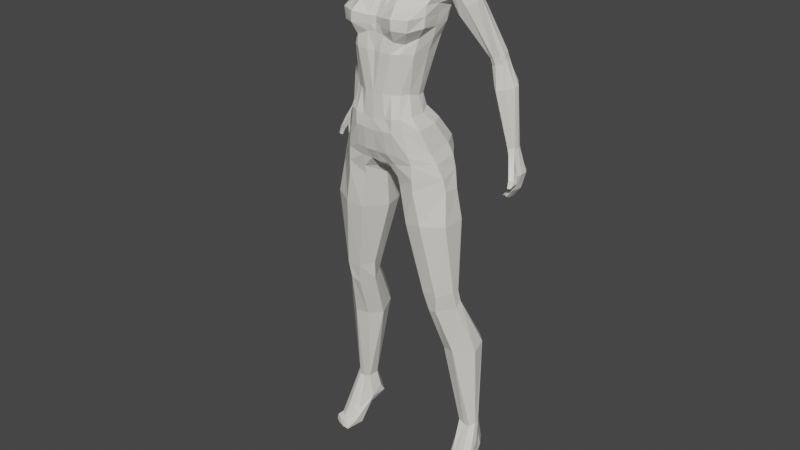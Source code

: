 # Source: tyan_walks.blend  (saved by Blender 2.80.75; exported with 4.5.12 LTS)
import bpy
from mathutils import Matrix  # noqa: F401  (used for matrix-valued properties, if any)

bpy.ops.wm.read_factory_settings(use_empty=True)
scene = bpy.context.scene
scene.name = 'Scene'

# ---- materials (node trees are filled in below, after node groups)
mat_material = bpy.data.materials.new('Material')
mat_material.alpha_threshold = 0.0
mat_material.use_transparent_shadow = False
mat_material.line_color = (0.0, 0.0, 0.0, 1.0)
mat_material_001 = bpy.data.materials.new('Material.001')
mat_material_001.use_transparent_shadow = False

# ---- material node trees
mat_material.use_nodes = True; mat_material.node_tree.nodes.clear()
_N = mat_material.node_tree.nodes; _L = mat_material.node_tree.links
n0 = _N.new('ShaderNodeOutputMaterial'); n0.name = 'Material Output'; n0.location = (300, 300)
n1 = _N.new('ShaderNodeBsdfPrincipled'); n1.name = 'Principled BSDF'; n1.location = (10, 300)
n1.distribution = 'GGX'
n1.subsurface_method = 'BURLEY'
n1.inputs[0].default_value = (0.8, 0.783, 0.7334, 1.0)
n1.inputs[2].default_value = 0.4
n1.inputs[3].default_value = 1.45
n1.inputs[27].default_value = (0.0, 0.0, 0.0, 1.0)
n1.inputs[28].default_value = 1.0
_L.new(n1.outputs[0], n0.inputs[0])
n0.is_active_output = True
mat_material_001.use_nodes = True; mat_material_001.node_tree.nodes.clear()
_N = mat_material_001.node_tree.nodes; _L = mat_material_001.node_tree.links
n0 = _N.new('ShaderNodeOutputMaterial'); n0.name = 'Material Output'; n0.location = (300, 300)
n1 = _N.new('ShaderNodeBsdfPrincipled'); n1.name = 'Principled BSDF'; n1.location = (10, 300)
n1.distribution = 'GGX'
n1.subsurface_method = 'BURLEY'
n1.inputs[0].default_value = (0.8, 0.7518, 0.3319, 1.0)
n1.inputs[2].default_value = 0.2
n1.inputs[3].default_value = 1.45
n1.inputs[27].default_value = (0.0, 0.0, 0.0, 1.0)
n1.inputs[28].default_value = 1.0
_L.new(n1.outputs[0], n0.inputs[0])
n0.is_active_output = True

# ---- world
world_world = bpy.data.worlds.new('World'); scene.world = world_world
world_world.use_nodes = True; world_world.node_tree.nodes.clear()
_N = world_world.node_tree.nodes; _L = world_world.node_tree.links
n0 = _N.new('ShaderNodeOutputWorld'); n0.name = 'World Output'; n0.location = (300, 300)
n1 = _N.new('ShaderNodeBackground'); n1.name = 'Background'; n1.location = (10, 300)
n1.inputs[0].default_value = (0.05088, 0.05088, 0.05088, 1.0)
_L.new(n1.outputs[0], n0.inputs[0])
n0.is_active_output = True
world_world.color = (0.05088, 0.05088, 0.05088)
world_world.use_sun_shadow = False
world_world.sun_shadow_jitter_overblur = 0.0

# ---- meshes
me_cube_021 = bpy.data.meshes.new('Cube.021')
me_cube_021.from_pydata([(0.1809, 0.01649, 2.658), (0.1682, -0.2064, 2.633), (0.003091, 0.06997, 2.628), (0.003091, -0.2298, 2.6), (0.1684, 0.0002733, 2.733), (0.1475, -0.1718, 2.754), (0.003091, 0.05717, 2.753), (0.003091, -0.2241, 2.747), (0.1976, 0.07104, 2.963), (0.1573, -0.1862, 2.99), (0.003091, 0.1502, 2.953), (0.003091, -0.2109, 2.993), (0.2251, 0.1512, 3.208), (0.187, -0.1467, 3.242), (0.003091, 0.2511, 3.219), (0.003091, -0.1743, 3.218), (0.2577, 0.147, 3.454), (0.1339, -0.04038, 3.399), (0.003091, 0.2218, 3.428), (0.003091, -0.06095, 3.392), (0.1284, 0.1318, 3.5), (0.09157, 0.03488, 3.485), (0.003091, 0.1821, 3.501), (0.003091, -0.001313, 3.473), (0.07688, 0.1183, 3.604), (0.07202, 0.01139, 3.582), (0.003091, 0.1605, 3.613), (0.003091, -0.05054, 3.561), (0.1081, 0.1056, 3.653), (0.08826, -0.1046, 3.591), (0.003091, 0.1751, 3.66), (0.003091, -0.1684, 3.545), (0.1469, 0.09088, 3.781), (0.1096, -0.155, 3.714), (0.003091, 0.2113, 3.793), (0.003091, -0.239, 3.695), (0.1447, 0.07974, 3.834), (0.1161, -0.164, 3.78), (0.003091, 0.2073, 3.855), (0.003091, -0.1895, 3.776), (0.1188, 0.06584, 3.975), (0.1061, -0.1497, 3.922), (0.003091, 0.1567, 3.996), (0.003091, -0.1879, 3.922), (0.09123, 0.03735, 4.018), (0.0795, -0.09829, 4.002), (0.003091, 0.08552, 4.037), (0.003091, -0.1319, 4.004), (0.1855, -0.1985, 2.547), (0.221, 0.08136, 2.576), (0.003091, 0.1366, 2.585), (0.003091, -0.2293, 2.534), (0.2166, -0.1869, 2.41), (0.2453, 0.1695, 2.451), (0.003091, 0.2144, 2.446), (0.003091, -0.2026, 2.398), (0.2313, -0.1761, 2.275), (0.2386, 0.1896, 2.285), (0.003091, 0.1485, 2.288), (0.003091, -0.05366, 2.247), (0.003091, 0.2466, 3.332), (0.1554, -0.07929, 3.329), (0.003091, -0.1199, 3.298), (0.2058, -0.1449, 2.637), (0.1712, -0.1207, 2.753), (0.2038, -0.1246, 2.983), (0.2397, -0.07212, 3.248), (0.1936, 0.009611, 3.402), (0.1056, 0.06182, 3.493), (0.08308, 0.03873, 3.592), (0.146, -0.06692, 3.732), (0.1128, -0.03107, 3.607), (0.1489, -0.08833, 3.787), (0.1403, -0.08614, 3.932), (0.09479, -0.07879, 4.009), (0.003091, -0.08069, 4.033), (0.2517, -0.1324, 2.561), (0.3032, -0.08948, 2.419), (0.3647, -0.05795, 2.271), (0.2145, -0.02748, 3.318), (0.2495, 0.006025, 2.569), (0.2882, 0.0817, 2.437), (0.3379, 0.09002, 2.294), (0.2086, -0.04808, 2.633), (0.1797, -0.05355, 2.733), (0.212, -0.01358, 2.974), (0.2413, 0.03891, 3.241), (0.2467, 0.08332, 3.42), (0.1371, 0.09272, 3.487), (0.08822, 0.07699, 3.598), (0.1564, 0.01689, 3.751), (0.1236, 0.03722, 3.639), (0.1557, 0.02042, 3.82), (0.1394, -0.0003573, 3.956), (0.09991, -0.01634, 4.016), (0.003091, -0.01704, 4.04), (0.2579, 0.02775, 3.337), (0.003091, 0.1936, 3.689), (0.1188, 0.1017, 3.685), (0.09639, -0.1396, 3.64), (0.003091, -0.211, 3.641), (0.1265, -0.04788, 3.653), (0.1377, 0.03298, 3.673), (0.003091, 0.1877, 3.043), (0.2038, 0.1105, 3.05), (0.1687, -0.1578, 3.042), (0.003091, -0.2006, 3.093), (0.2143, -0.09829, 3.071), (0.2278, 0.009353, 3.053), (0.07142, 0.06857, 2.625), (0.0768, -0.2211, 2.614), (0.07846, 0.05134, 2.749), (0.06047, -0.2197, 2.759), (0.114, 0.1372, 2.954), (0.04357, -0.2212, 2.991), (0.1675, 0.2481, 3.251), (0.03614, -0.1775, 3.23), (0.2037, 0.2266, 3.397), (0.04378, -0.05753, 3.393), (0.04895, 0.1702, 3.506), (0.03092, 0.003429, 3.474), (0.04048, 0.1547, 3.613), (0.02957, -0.04243, 3.563), (0.0487, 0.1724, 3.662), (0.02685, -0.1646, 3.549), (0.05742, 0.2048, 3.792), (0.0168, -0.234, 3.697), (0.05498, 0.1987, 3.856), (0.01474, -0.1895, 3.775), (0.04359, 0.1457, 3.997), (0.02664, -0.1865, 3.921), (0.0366, 0.07761, 4.036), (0.02804, -0.1317, 4.003), (0.07798, 0.1363, 2.58), (0.07083, -0.2307, 2.541), (0.0851, 0.2306, 2.451), (0.07351, -0.2073, 2.402), (0.05922, 0.2025, 2.275), (0.05499, -0.07865, 2.26), (0.0477, -0.126, 3.306), (0.1991, 0.245, 3.337), (0.02961, -0.07839, 4.026), (0.03202, -0.01739, 4.035), (0.02259, -0.1989, 3.638), (0.05047, 0.1867, 3.689), (0.05226, -0.203, 3.086), (0.1295, 0.1767, 3.037), (0.003091, 0.2191, 3.117), (0.2131, -0.2003, 3.122), (0.257, -0.1084, 3.136), (0.2347, 0.02548, 3.116), (0.2223, 0.1352, 3.121), (0.003091, -0.1959, 3.138), (0.03658, -0.2059, 3.128), (0.1394, 0.2174, 3.115), (0.2751, -0.1574, 1.991), (0.2957, 0.1374, 1.997), (0.404, -0.08008, 1.995), (0.403, 0.07234, 1.995), (0.09218, 0.1061, 1.978), (0.07469, -0.008173, 1.969), (0.3161, 0.2677, 3.181), (0.2959, 0.182, 3.152), (0.3597, 0.2724, 3.239), (0.4006, 0.2074, 3.252), (0.2506, 0.2309, 3.263), (0.3332, 0.2779, 3.213), (0.2963, 0.1424, 3.161), (0.3997, 0.1635, 3.246), (0.3524, 0.1287, 3.216), (0.003091, 0.1952, 3.925), (0.1094, -0.1682, 3.823), (0.003091, -0.2041, 3.812), (0.1346, 0.0893, 3.898), (0.1475, -0.08906, 3.843), (0.151, 0.01413, 3.874), (0.05038, 0.1855, 3.925), (0.02393, -0.2017, 3.812), (0.003091, 0.2089, 3.758), (0.1047, -0.1501, 3.681), (0.1395, -0.06346, 3.694), (0.146, 0.02299, 3.72), (0.1384, 0.09629, 3.745), (0.003091, -0.2138, 3.68), (0.01638, -0.2108, 3.681), (0.05359, 0.2, 3.758), (0.003091, 0.1644, 3.572), (0.07814, 0.02591, 3.527), (0.003091, 0.002718, 3.512), (0.09243, 0.1221, 3.558), (0.09382, 0.05656, 3.534), (0.0974, 0.09042, 3.544), (0.03669, 0.1626, 3.569), (0.03222, -0.0006684, 3.512), (0.05495, -0.04529, 2.206), (0.234, -0.1721, 2.203), (0.261, 0.1331, 2.186), (0.06025, 0.1451, 2.18), (0.3796, -0.05267, 2.205), (0.3764, 0.05545, 2.189), (0.3418, -0.08484, 1.52), (0.3588, 0.07846, 1.543), (0.4192, -0.0125, 1.541), (0.4173, 0.03807, 1.544), (0.2099, 0.0833, 1.541), (0.2025, 0.002154, 1.53), (0.3313, -0.06786, 1.407), (0.3588, 0.09678, 1.475), (0.4229, 0.02, 1.431), (0.4211, 0.05885, 1.462), (0.2409, 0.09021, 1.44), (0.2133, 0.01794, 1.401), (0.391, 0.03086, 1.1), (0.4314, 0.2572, 1.14), (0.4989, 0.1186, 1.1), (0.484, 0.2099, 1.129), (0.2725, 0.234, 1.133), (0.244, 0.1286, 1.089), (0.4609, 0.1366, 0.5118), (0.4559, 0.2333, 0.5497), (0.4882, 0.1644, 0.5342), (0.4873, 0.1936, 0.5402), (0.3743, 0.2093, 0.5278), (0.3798, 0.1406, 0.5257), (0.003091, 0.2315, 3.166), (0.2241, -0.1992, 3.193), (0.2542, -0.09564, 3.196), (0.2356, 0.03647, 3.177), (0.03575, -0.2082, 3.178), (0.1353, 0.2351, 3.17), (0.226, 0.1448, 3.173), (0.003091, -0.1962, 3.177), (0.2486, 0.1875, 2.376), (0.003091, 0.234, 2.363), (0.003091, -0.1746, 2.328), (0.2265, -0.1769, 2.361), (0.3298, -0.07413, 2.365), (0.32, 0.08921, 2.371), (0.06099, -0.172, 2.334), (0.06349, 0.2477, 2.36), (0.1342, 0.04382, 2.642), (0.135, 0.02021, 2.738), (0.1532, 0.1191, 2.957), (0.2141, 0.2054, 3.216), (0.2451, 0.2024, 3.443), (0.1152, 0.1573, 3.505), (0.06191, 0.1407, 3.611), (0.07657, 0.1631, 3.662), (0.09015, 0.1866, 3.79), (0.09291, 0.1815, 3.853), (0.07736, 0.1275, 3.986), (0.06927, 0.06356, 4.028), (0.1266, -0.2262, 2.545), (0.1353, -0.2018, 2.409), (0.1224, -0.1634, 2.262), (0.05786, -0.07877, 4.022), (0.06535, -0.01881, 4.027), (0.08471, 0.1731, 3.688), (0.1632, 0.1634, 3.044), (0.1274, -0.2255, 2.622), (0.1031, -0.1971, 2.753), (0.1154, -0.2157, 2.992), (0.1172, -0.1826, 3.25), (0.08847, -0.05462, 3.399), (0.06533, 0.01516, 3.476), (0.05321, -0.02811, 3.567), (0.05455, -0.1471, 3.563), (0.03217, -0.2013, 3.695), (0.02716, -0.1802, 3.772), (0.05452, -0.1815, 3.922), (0.05326, -0.1245, 4.003), (0.1592, 0.1161, 2.582), (0.1652, 0.2126, 2.451), (0.1354, 0.2319, 2.276), (0.1111, -0.1036, 3.327), (0.04352, -0.1888, 3.64), (0.1256, -0.2036, 3.056), (0.1825, 0.1892, 3.113), (0.1385, -0.2421, 3.13), (0.1689, -0.1493, 1.977), (0.1948, 0.1432, 1.983), (0.2976, 0.2313, 3.152), (0.3846, 0.2444, 3.253), (0.2477, 0.1661, 3.235), (0.08704, 0.1667, 3.918), (0.04758, -0.1998, 3.815), (0.08849, 0.1875, 3.755), (0.03873, -0.1991, 3.676), (0.0649, 0.1448, 3.564), (0.05942, 0.006918, 3.513), (0.1639, 0.1885, 2.18), (0.1246, -0.1496, 2.204), (0.2484, -0.08283, 1.52), (0.2707, 0.1036, 1.541), (0.2796, -0.05813, 1.388), (0.2745, 0.1221, 1.464), (0.3096, 0.05312, 1.094), (0.3337, 0.2943, 1.151), (0.4226, 0.1358, 0.506), (0.412, 0.2465, 0.5415), (0.2029, 0.1949, 3.17), (0.1344, -0.2437, 3.192), (0.157, 0.2324, 2.368), (0.1205, -0.184, 2.341), (0.4557, 0.2579, 0.4445), (0.5079, 0.1545, 0.3998), (0.487, 0.2032, 0.4313), (0.3506, 0.2188, 0.4242), (0.3506, 0.1386, 0.3711), (0.3987, 0.2711, 0.4311), (0.4669, 0.1622, 0.2792), (0.4613, 0.2694, 0.3651), (0.5002, 0.1736, 0.2876), (0.4913, 0.2225, 0.3408), (0.3496, 0.2538, 0.3676), (0.3724, 0.1518, 0.3154), (0.4019, 0.1723, 0.2795), (0.3872, 0.2879, 0.3551), (0.4327, 0.04904, 0.3308), (0.476, 0.04539, 0.3258), (0.5165, 0.07671, 0.3284), (0.3924, 0.04413, 0.3045), (0.3861, -0.005945, 0.2264), (0.442, -0.007885, 0.2374), (0.4802, -0.01154, 0.2324), (0.5206, 0.01978, 0.2349), (0.4551, 0.06009, 0.1992), (0.4932, 0.05644, 0.1942), (0.5218, 0.07041, 0.2091), (0.3816, 0.05499, 0.1925), (0.4495, -0.04802, 0.2201), (0.4947, -0.04114, 0.2204), (0.5326, -0.0192, 0.2231), (0.4073, -0.04528, 0.2124), (0.4544, -0.06006, 0.1813), (0.5064, -0.04254, 0.1831), (0.536, -0.02559, 0.1915), (0.4094, -0.06152, 0.1809), (0.413, 0.3389, 2.932), (0.4015, 0.299, 2.918), (0.4781, 0.3429, 2.952), (0.5012, 0.2882, 2.954), (0.4427, 0.3253, 2.738), (0.4417, 0.3407, 2.939), (0.4307, 0.2561, 2.92), (0.4927, 0.2595, 2.94), (0.4557, 0.2491, 2.923), (0.4001, 0.3276, 2.925), (0.4947, 0.328, 2.959), (0.4647, 0.3785, 2.753), (0.2622, 0.2503, 3.308), (0.2797, 0.2389, 3.366), (0.3003, 0.07874, 3.33), (0.3267, 0.1149, 3.379), (0.3357, 0.1667, 3.41), (0.2606, 0.1211, 3.249), (0.2274, 0.2152, 3.231), (0.3154, 0.215, 3.406), (0.4324, 0.3473, 2.89), (0.4145, 0.3063, 2.878), (0.4884, 0.348, 2.913), (0.51, 0.2949, 2.918), (0.5477, 0.342, 2.402), (0.4604, 0.3516, 2.895), (0.4379, 0.2667, 2.88), (0.5047, 0.2655, 2.904), (0.4671, 0.2572, 2.882), (0.4166, 0.3331, 2.882), (0.5047, 0.3335, 2.92), (0.5441, 0.3052, 2.397), (0.5485, 0.3659, 2.788), (0.5728, 0.301, 2.766), (0.5491, 0.3047, 2.373), (0.5165, 0.3844, 2.773), (0.4684, 0.2569, 2.744), (0.5428, 0.2442, 2.762), (0.4942, 0.2281, 2.752), (0.4499, 0.3622, 2.744), (0.5751, 0.3315, 2.77), (0.5458, 0.3501, 2.375), (0.5931, 0.3453, 2.419), (0.6074, 0.312, 2.421), (0.5936, 0.3849, 2.263), (0.5692, 0.3529, 2.405), (0.5469, 0.2881, 2.402), (0.6043, 0.282, 2.421), (0.5655, 0.2685, 2.409), (0.5419, 0.3238, 2.398), (0.6028, 0.3321, 2.423), (0.5982, 0.3108, 2.267), (0.5998, 0.3474, 2.393), (0.6151, 0.3075, 2.395), (0.5537, 0.2773, 2.113), (0.5769, 0.359, 2.39), (0.5557, 0.2836, 2.373), (0.6097, 0.2716, 2.388), (0.5795, 0.2578, 2.384), (0.5514, 0.3317, 2.374), (0.6096, 0.3329, 2.398), (0.5579, 0.342, 2.119), (0.6356, 0.3635, 2.258), (0.6502, 0.2958, 2.269), (0.6183, 0.3919, 2.258), (0.6066, 0.2692, 2.278), (0.6423, 0.2592, 2.266), (0.6143, 0.2386, 2.26), (0.5912, 0.3531, 2.273), (0.648, 0.342, 2.268), (0.5907, 0.3346, 2.125), (0.5882, 0.2731, 2.117), (0.5652, 0.281, 2.104), (0.5814, 0.3497, 2.128), (0.5598, 0.2462, 2.133), (0.5885, 0.2392, 2.133), (0.5831, 0.2405, 2.141), (0.5579, 0.3089, 2.111), (0.5919, 0.3082, 2.116), (0.5661, 0.3105, 2.105), (0.6455, 0.2517, 2.279), (0.6364, 0.2347, 2.313), (0.6097, 0.2196, 2.31), (0.6139, 0.2349, 2.269), (0.6448, 0.1999, 2.21), (0.6538, 0.21, 2.255), (0.6278, 0.1974, 2.209), (0.6488, 0.1884, 2.217), (0.6337, 0.1789, 2.218), (0.6611, 0.2305, 2.24), (0.6292, 0.2171, 2.237), (0.6298, 0.1935, 2.26), (0.5849, 0.3626, 2.17), (0.6055, 0.3713, 2.167), (0.6193, 0.3501, 2.168), (0.6289, 0.3243, 2.171), (0.6282, 0.2837, 2.173), (0.6244, 0.2485, 2.179), (0.6066, 0.2339, 2.182), (0.5892, 0.3314, 2.161), (0.5896, 0.2944, 2.16), (0.5964, 0.258, 2.176), (0.177, 0.08124, 3.844), (0.1744, 0.0967, 3.826), (0.1604, 0.0173, 3.742), (0.1701, 0.0396, 3.839), (0.158, 0.03115, 3.711), (0.1505, 0.09086, 3.746), (0.003091, 0.2015, 3.465), (0.1015, 0.01157, 3.436), (0.003091, -0.03048, 3.433), (0.2126, 0.1389, 3.461), (0.1507, 0.04352, 3.437), (0.2107, 0.082, 3.449), (0.1707, 0.2041, 3.425), (0.03721, -0.02638, 3.434), (0.1997, 0.179, 3.459), (0.06583, -0.005468, 3.431), (0.1739, 0.06289, 3.672), (0.003091, 0.2408, 3.742), (0.1632, 0.1009, 3.751), (0.003091, 0.2256, 3.862), (0.1393, 0.07505, 3.996), (0.1097, -0.1591, 3.909), (0.003091, 0.1723, 4.005), (0.003091, -0.1907, 3.973), (0.1088, 0.02982, 4.021), (0.1108, -0.1166, 3.995), (0.003091, 0.09437, 4.053), (0.003091, -0.1538, 4.021), (0.1433, -0.138, 3.508), (0.1691, -0.1485, 3.654), (0.1512, -0.1062, 3.93), (0.1322, -0.08847, 3.984), (0.003091, -0.1008, 4.048), (0.1585, 0.02396, 3.817), (0.1527, -0.009565, 3.967), (0.133, -0.0217, 4.006), (0.003091, -0.02724, 4.055), (0.07484, 0.2307, 3.74), (0.06155, 0.2204, 3.857), (0.04943, 0.1627, 4.006), (0.05316, -0.1884, 3.966), (0.03788, 0.07946, 4.047), (0.04359, -0.1456, 4.023), (0.04751, -0.08952, 4.05), (0.04176, -0.02585, 4.055), (0.003091, 0.2012, 3.938), (0.128, -0.168, 3.833), (0.1677, 0.1005, 3.91), (0.1547, -0.1508, 3.747), (0.1741, 0.01448, 3.877), (0.05955, 0.2002, 3.937), (0.003091, 0.2507, 3.53), (0.153, 0.1014, 3.521), (0.07127, 0.2295, 3.535), (0.1291, 0.1995, 3.743), (0.122, 0.1884, 3.855), (0.08488, 0.1323, 4.002), (0.07273, 0.08128, 4.041), (0.08637, -0.08512, 4.033), (0.08054, -0.02616, 4.038), (0.07159, -0.1944, 3.912), (0.08255, -0.1355, 4.014), (0.1068, 0.1692, 3.939), (0.1266, 0.2, 3.515), (0.003091, -0.2214, 3.891), (0.05758, -0.2046, 3.889), (0.003091, -0.2135, 3.84), (0.05378, -0.2138, 3.836), (0.1164, -0.1676, 3.803), (0.07183, -0.2008, 3.811), (0.1691, -0.1407, 3.579), (0.1625, 0.01121, 3.777), (0.003091, 0.2509, 3.632), (0.06846, 0.2249, 3.644), (0.1864, 0.08542, 3.565), (0.1207, 0.1901, 3.651), (0.1606, -0.01721, 3.505), (0.1781, -0.04586, 3.745), (0.1516, -0.07746, 3.941), (0.1324, -0.06861, 3.99), (0.003091, -0.07892, 4.05), (0.0458, -0.07059, 4.051), (0.1637, -0.09983, 3.791), (0.08464, -0.06759, 4.035), (0.1839, -0.03317, 3.595), (0.003091, -0.05522, 4.053), (0.1865, -0.0206, 3.648), (0.1521, -0.04633, 3.953), (0.1327, -0.0471, 3.997), (0.04395, -0.05007, 4.053), (0.1639, -0.03249, 3.85), (0.08276, -0.04859, 4.036), (0.193, -0.01072, 3.522), (0.1485, 0.1689, 3.721), (0.1488, 0.1524, 3.834), (0.118, 0.1001, 4.004), (0.09259, 0.05571, 4.031), (0.1059, -0.08654, 4.012), (0.1029, -0.02426, 4.024), (0.1327, 0.14, 3.927), (0.1305, 0.1514, 3.536), (0.1016, -0.1816, 3.888), (0.09457, -0.1274, 4.006), (0.09376, -0.1977, 3.818), (0.1432, 0.1586, 3.632), (0.105, -0.06802, 4.016), (0.104, -0.04795, 4.02), (0.1644, 0.08034, 3.839), (0.1466, 0.02883, 3.98), (0.122, 0.001682, 4.013), (0.003091, 0.02794, 4.054), (0.04, 0.02194, 4.051), (0.1772, 0.05688, 3.903), (0.07712, 0.01618, 4.038), (0.09624, 0.01001, 4.027), (0.1406, 0.05654, 3.67), (-0.001203, 0.1722, 3.732), (0.1547, 0.09872, 3.751), (0.002265, 0.217, 3.86), (0.1324, 0.07319, 3.991), (0.103, -0.1538, 3.907), (0.001765, 0.1659, 3.999), (0.001668, -0.1831, 3.969), (0.1036, 0.02975, 4.014), (0.1044, -0.1124, 3.99), (0.001499, 0.09167, 4.045), (0.002182, -0.1481, 4.015), (0.142, -0.1336, 3.533), (0.1587, -0.1441, 3.655), (0.1434, -0.1028, 3.928), (0.1251, -0.08568, 3.979), (0.002799, -0.09815, 4.04), (0.1498, 0.02315, 3.817), (0.1445, -0.008685, 3.964), (0.1265, -0.02097, 4.0), (0.002884, -0.02704, 4.047), (0.05875, 0.2116, 3.738), (0.003091, 0.1651, 3.8), (0.04685, 0.1569, 4.0), (0.05009, -0.1812, 3.962), (0.03596, 0.07747, 4.038), (0.04123, -0.1403, 4.016), (0.04568, -0.08746, 4.041), (0.03995, -0.0258, 4.047), (0.002371, 0.193, 3.935), (0.1211, -0.1628, 3.831), (0.1594, 0.09796, 3.909), (0.1463, -0.1485, 3.745), (0.1653, 0.01489, 3.876), (0.0417, 0.1888, 3.952), (0.003091, 0.2405, 3.53), (0.1461, 0.09641, 3.523), (0.06755, 0.2215, 3.535), (0.1014, 0.1755, 3.739), (0.1161, 0.1822, 3.853), (0.08044, 0.1275, 3.996), (0.06944, 0.07894, 4.033), (0.08152, -0.08344, 4.026), (0.07644, -0.0261, 4.03), (0.0669, -0.1875, 3.909), (0.07763, -0.1306, 4.009), (0.1012, 0.1633, 3.936), (0.1199, 0.1943, 3.515), (0.001539, -0.2129, 3.889), (0.05602, -0.196, 3.888), (0.001729, -0.2048, 3.84), (0.05242, -0.2051, 3.835), (0.1088, -0.1631, 3.802), (0.069, -0.1925, 3.81), (0.1605, -0.1401, 3.581), (0.1544, 0.007633, 3.776), (0.0005486, 0.2425, 3.632), (0.03112, 0.1906, 3.626), (0.178, 0.08275, 3.566), (0.05561, 0.1514, 3.652), (0.1582, -0.0194, 3.518), (0.1474, -0.1041, 3.665), (0.1432, -0.0763, 3.939), (0.1253, -0.06711, 3.985), (0.003191, -0.0781, 4.041), (0.04405, -0.07001, 4.043), (0.1305, -0.09858, 3.773), (0.07985, -0.0672, 4.027), (0.1745, -0.03366, 3.608), (0.00311, -0.05441, 4.044), (0.129, -0.01165, 3.534), (0.1437, -0.04501, 3.951), (0.1258, -0.0455, 3.992), (0.04214, -0.0495, 4.045), (0.1552, -0.03222, 3.849), (0.07829, -0.04815, 4.028), (0.1843, -0.01145, 3.521), (0.09681, 0.1289, 3.681), (0.141, 0.1484, 3.833), (0.1124, 0.09658, 3.998), (0.08814, 0.05479, 4.024), (0.09975, -0.08473, 4.006), (0.09812, -0.02374, 4.017), (0.1257, 0.1354, 3.924), (0.1228, 0.1475, 3.537), (0.09577, -0.1752, 3.886), (0.08845, -0.1231, 4.001), (0.08845, -0.1907, 3.817), (0.08601, 0.1438, 3.609), (0.09906, -0.06699, 4.009), (0.09869, -0.0468, 4.013), (0.1557, 0.07982, 3.84), (0.1389, 0.02881, 3.976), (0.1162, 0.001594, 4.006), (0.002235, 0.0275, 4.045), (0.03826, 0.02153, 4.043), (0.1685, 0.05673, 3.902), (0.07361, 0.016, 4.03), (0.09186, 0.01003, 4.02)], [], [(83, 0, 4, 84), (111, 6, 10, 113), (109, 2, 6, 111), (259, 1, 5, 260), (229, 224, 14, 115), (260, 5, 9, 261), (84, 4, 8, 85), (357, 354, 164, 282), (301, 225, 13, 262), (227, 230, 12, 86), (455, 447, 21, 264), (140, 60, 18, 117), (274, 61, 17, 263), (289, 187, 25, 265), (451, 449, 20, 88), (452, 446, 22, 119), (121, 26, 30, 123), (191, 189, 24, 89), (192, 186, 26, 121), (185, 178, 34, 125), (265, 25, 29, 266), (89, 24, 28, 91), (125, 34, 38, 127), (287, 179, 33, 267), (36, 92, 443, 440), (285, 171, 41, 269), (267, 33, 37, 268), (90, 181, 444, 442), (269, 41, 45, 270), (175, 173, 40, 93), (176, 170, 42, 129), (141, 75, 47, 132), (93, 40, 44, 94), (129, 42, 46, 131), (109, 133, 50, 2), (83, 80, 49, 0), (259, 252, 48, 1), (133, 135, 54, 50), (80, 81, 53, 49), (252, 253, 52, 48), (239, 137, 58, 233), (237, 82, 57, 232), (303, 254, 56, 235), (262, 13, 61, 274), (115, 14, 60, 140), (353, 352, 169, 168), (13, 66, 79, 61), (235, 56, 78, 236), (48, 52, 77, 76), (1, 48, 76, 63), (41, 73, 74, 45), (142, 95, 75, 141), (171, 174, 73, 41), (33, 70, 72, 37), (179, 180, 70, 33), (25, 69, 71, 29), (187, 190, 69, 25), (447, 450, 68, 21), (225, 226, 66, 13), (61, 79, 67, 17), (5, 64, 65, 9), (1, 63, 64, 5), (131, 46, 95, 142), (66, 86, 96, 79), (236, 78, 82, 237), (76, 77, 81, 80), (63, 76, 80, 83), (73, 93, 94, 74), (174, 175, 93, 73), (70, 90, 92, 72), (180, 181, 90, 70), (69, 89, 91, 71), (190, 191, 89, 69), (450, 451, 88, 68), (226, 227, 86, 66), (79, 96, 87, 67), (64, 84, 85, 65), (63, 83, 84, 64), (71, 91, 102, 101), (29, 71, 101, 99), (91, 28, 98, 102), (266, 29, 99, 275), (123, 30, 97, 144), (65, 85, 108, 107), (9, 65, 107, 105), (85, 8, 104, 108), (261, 9, 105, 276), (113, 10, 103, 146), (242, 113, 146, 258), (11, 114, 145, 106), (247, 123, 144, 257), (31, 124, 143, 100), (251, 131, 142, 256), (256, 142, 141, 255), (356, 165, 161, 281), (15, 116, 139, 62), (234, 59, 138, 238), (302, 273, 137, 239), (51, 55, 136, 134), (271, 272, 135, 133), (3, 51, 134, 110), (240, 271, 133, 109), (250, 129, 131, 251), (255, 141, 132, 270), (284, 176, 129, 250), (43, 130, 132, 47), (35, 126, 128, 39), (172, 177, 130, 43), (183, 184, 126, 35), (248, 125, 127, 249), (27, 122, 124, 31), (286, 185, 125, 248), (288, 192, 121, 246), (246, 121, 123, 247), (454, 452, 119, 245), (188, 193, 122, 27), (62, 139, 118, 19), (350, 351, 163, 166), (448, 453, 120, 23), (231, 228, 116, 15), (7, 112, 114, 11), (300, 229, 115, 243), (3, 110, 112, 7), (240, 109, 111, 241), (241, 111, 113, 242), (258, 146, 154, 277), (106, 145, 153, 152), (107, 108, 150, 149), (105, 107, 149, 148), (108, 104, 151, 150), (276, 105, 148, 278), (146, 103, 147, 154), (137, 138, 59, 58), (291, 194, 160, 279), (290, 196, 156, 280), (198, 195, 155, 157), (194, 197, 159, 160), (196, 199, 158, 156), (199, 198, 157, 158), (163, 282, 348, 340), (168, 169, 346, 345), (281, 161, 338, 347), (167, 162, 339, 344), (355, 283, 162, 167), (165, 350, 166, 161), (352, 355, 167, 169), (354, 353, 168, 164), (39, 128, 177, 172), (249, 127, 176, 284), (72, 92, 175, 174), (37, 72, 174, 171), (127, 38, 170, 176), (92, 36, 173, 175), (268, 37, 171, 285), (257, 144, 185, 286), (100, 143, 184, 183), (101, 102, 181, 180), (99, 101, 180, 179), (102, 98, 182, 181), (275, 99, 179, 287), (144, 97, 178, 185), (23, 120, 193, 188), (245, 119, 192, 288), (68, 88, 191, 190), (21, 68, 190, 187), (119, 22, 186, 192), (88, 20, 189, 191), (264, 21, 187, 289), (82, 78, 198, 199), (57, 82, 199, 196), (138, 137, 197, 194), (78, 56, 195, 198), (273, 57, 196, 290), (254, 138, 194, 291), (279, 160, 205, 292), (280, 156, 201, 293), (157, 155, 200, 202), (156, 158, 203, 201), (160, 159, 204, 205), (158, 157, 202, 203), (293, 201, 207, 295), (202, 200, 206, 208), (201, 203, 209, 207), (205, 204, 210, 211), (203, 202, 208, 209), (292, 205, 211, 294), (209, 208, 214, 215), (294, 211, 217, 296), (295, 207, 213, 297), (208, 206, 212, 214), (207, 209, 215, 213), (211, 210, 216, 217), (214, 212, 218, 220), (213, 215, 221, 219), (217, 216, 222, 223), (215, 214, 220, 221), (296, 217, 223, 298), (297, 213, 219, 299), (315, 316, 326, 329), (277, 154, 229, 300), (152, 153, 228, 231), (149, 150, 227, 226), (148, 149, 226, 225), (150, 151, 230, 227), (278, 148, 225, 301), (154, 147, 224, 229), (272, 302, 239, 135), (55, 234, 238, 136), (77, 236, 237, 81), (52, 235, 236, 77), (253, 303, 235, 52), (81, 237, 232, 53), (135, 239, 233, 54), (136, 238, 303, 253), (53, 232, 302, 272), (153, 278, 301, 228), (151, 277, 300, 230), (298, 223, 321, 318), (216, 297, 299, 222), (212, 296, 298, 218), (210, 295, 297, 216), (206, 294, 296, 212), (200, 292, 294, 206), (204, 293, 295, 210), (159, 280, 293, 204), (155, 279, 292, 200), (56, 254, 291, 195), (137, 273, 290, 197), (120, 264, 289, 193), (20, 245, 288, 189), (143, 275, 287, 184), (98, 257, 286, 182), (128, 268, 285, 177), (36, 249, 284, 173), (169, 167, 344, 346), (282, 164, 341, 348), (197, 290, 280, 159), (195, 291, 279, 155), (145, 276, 278, 153), (104, 258, 277, 151), (4, 241, 242, 8), (0, 240, 241, 4), (230, 300, 243, 12), (449, 454, 245, 20), (24, 246, 247, 28), (189, 288, 246, 24), (182, 286, 248, 32), (32, 248, 249, 36), (173, 284, 250, 40), (74, 255, 270, 45), (40, 250, 251, 44), (0, 49, 271, 240), (49, 53, 272, 271), (232, 57, 273, 302), (283, 356, 281, 162), (94, 256, 255, 74), (44, 251, 256, 94), (28, 247, 257, 98), (8, 242, 258, 104), (114, 261, 276, 145), (124, 266, 275, 143), (116, 262, 274, 139), (238, 138, 254, 303), (134, 136, 253, 252), (110, 134, 252, 259), (130, 269, 270, 132), (126, 267, 268, 128), (177, 285, 269, 130), (184, 287, 267, 126), (122, 265, 266, 124), (193, 289, 265, 122), (139, 274, 263, 118), (453, 455, 264, 120), (228, 301, 262, 116), (351, 357, 282, 163), (112, 260, 261, 114), (110, 259, 260, 112), (308, 307, 314, 315), (309, 304, 311, 317), (222, 299, 309, 307), (299, 219, 304, 309), (223, 308, 322, 321), (219, 221, 306, 304), (223, 222, 307, 308), (221, 220, 305, 306), (317, 316, 315, 314), (316, 317, 311, 310), (306, 305, 312, 313), (310, 312, 328, 327), (218, 298, 318, 319), (307, 309, 317, 314), (312, 305, 325, 328), (304, 306, 313, 311), (319, 318, 323, 324), (318, 321, 322, 323), (320, 319, 324, 325), (322, 329, 337, 333), (324, 323, 330, 331), (323, 322, 333, 330), (220, 218, 319, 320), (308, 315, 329, 322), (316, 310, 327, 326), (305, 220, 320, 325), (331, 330, 334, 335), (330, 333, 337, 334), (332, 331, 335, 336), (327, 328, 336, 335), (325, 324, 331, 332), (328, 325, 332, 336), (329, 326, 334, 337), (326, 327, 335, 334), (313, 312, 310, 311), (344, 339, 359, 364), (346, 344, 364, 366), (348, 341, 361, 368), (343, 340, 360, 363), (339, 347, 367, 359), (338, 343, 363, 358), (164, 168, 345, 341), (161, 166, 343, 338), (162, 281, 347, 339), (166, 163, 340, 343), (117, 244, 357, 351), (12, 243, 356, 283), (16, 87, 353, 354), (96, 86, 355, 352), (115, 140, 350, 165), (86, 12, 283, 355), (140, 117, 351, 350), (243, 115, 165, 356), (87, 96, 352, 353), (244, 16, 354, 357), (365, 366, 376, 375), (367, 358, 349, 377), (364, 359, 342, 374), (366, 364, 374, 376), (368, 361, 371, 378), (363, 360, 370, 373), (347, 338, 358, 367), (345, 346, 366, 365), (341, 345, 365, 361), (340, 348, 368, 360), (371, 375, 385, 381), (375, 376, 386, 385), (377, 349, 362, 387), (374, 342, 369, 384), (376, 374, 384, 386), (378, 371, 381, 388), (361, 365, 375, 371), (360, 368, 378, 370), (358, 363, 373, 349), (359, 367, 377, 342), (362, 383, 393, 379), (380, 388, 398, 390), (381, 385, 395, 391), (385, 386, 396, 395), (387, 362, 379, 397), (384, 369, 372, 394), (370, 378, 388, 380), (349, 373, 383, 362), (342, 377, 387, 369), (373, 370, 380, 383), (372, 397, 406, 389), (379, 393, 402, 382), (390, 398, 407, 400), (391, 395, 404, 401), (396, 405, 421, 420), (397, 379, 382, 406), (369, 387, 397, 372), (383, 380, 390, 393), (388, 381, 391, 398), (386, 384, 394, 396), (431, 432, 408, 411), (438, 437, 415, 392), (430, 431, 411, 399), (432, 433, 416, 408), (434, 435, 413, 409), (435, 436, 414, 413), (393, 390, 400, 402), (398, 391, 401, 407), (396, 394, 403, 405), (394, 372, 389, 403), (414, 410, 409, 413), (412, 392, 410, 414), (415, 399, 411, 417), (417, 411, 408, 416), (410, 417, 416, 409), (392, 415, 417, 410), (433, 434, 409, 416), (436, 439, 412, 414), (439, 438, 392, 412), (437, 430, 399, 415), (418, 419, 423, 427), (395, 396, 420, 419), (404, 395, 419, 418), (427, 423, 425, 422), (421, 418, 427, 428), (419, 420, 429, 423), (425, 426, 424, 422), (428, 427, 422, 424), (404, 418, 421, 405), (420, 421, 428, 429), (429, 428, 424, 426), (423, 429, 426, 425), (406, 382, 430, 437), (403, 389, 438, 439), (405, 403, 439, 436), (407, 401, 434, 433), (404, 405, 436, 435), (401, 404, 435, 434), (400, 407, 433, 432), (382, 402, 431, 430), (389, 406, 437, 438), (402, 400, 432, 431), (444, 445, 441, 442), (442, 441, 440, 443), (181, 182, 445, 444), (32, 36, 440, 441), (92, 90, 442, 443), (182, 32, 441, 445), (118, 263, 455, 453), (16, 244, 454, 449), (19, 118, 453, 448), (244, 117, 452, 454), (67, 87, 451, 450), (17, 67, 450, 447), (117, 18, 446, 452), (87, 16, 449, 451), (263, 17, 447, 455), (513, 512, 457, 477), (477, 457, 459, 478), (541, 461, 465, 542), (552, 487, 460, 548), (490, 485, 462, 479), (483, 472, 467, 482), (548, 460, 464, 549), (479, 462, 466, 481), (461, 470, 471, 465), (521, 520, 472, 483), (486, 488, 470, 461), (551, 550, 476, 484), (527, 474, 475, 528), (530, 489, 474, 527), (532, 511, 473, 526), (553, 551, 484, 499), (523, 521, 483, 498), (496, 479, 481, 497), (498, 483, 482, 501), (502, 490, 479, 496), (463, 480, 482, 467), (494, 477, 478, 495), (515, 513, 477, 494), (495, 478, 490, 502), (526, 473, 489, 530), (478, 459, 485, 490), (547, 458, 487, 552), (534, 495, 502, 539), (544, 515, 494, 533), (533, 494, 495, 534), (539, 502, 496, 535), (537, 498, 501, 542), (535, 496, 497, 536), (545, 523, 498, 537), (554, 553, 499, 538), (480, 500, 501, 482), (480, 463, 504, 505), (505, 504, 506, 507), (541, 500, 509, 543), (514, 456, 511, 532), (540, 503, 515, 544), (503, 493, 513, 515), (493, 491, 512, 513), (468, 516, 524, 510), (546, 531, 523, 545), (469, 517, 522, 488), (531, 529, 521, 523), (510, 524, 517, 469), (488, 522, 518, 470), (470, 518, 519, 471), (529, 525, 520, 521), (484, 476, 525, 529), (499, 484, 529, 531), (538, 499, 531, 546), (528, 546, 545, 519), (517, 526, 530, 522), (475, 538, 546, 528), (522, 530, 527, 518), (518, 527, 528, 519), (492, 540, 544, 514), (461, 541, 543, 508), (549, 554, 538, 475), (519, 545, 537, 471), (460, 535, 536, 464), (471, 537, 542, 465), (487, 539, 535, 460), (456, 533, 534, 458), (514, 544, 533, 456), (458, 534, 539, 487), (500, 541, 542, 501), (464, 536, 554, 549), (536, 497, 553, 554), (473, 547, 552, 489), (497, 481, 551, 553), (481, 466, 550, 551), (474, 548, 549, 475), (489, 552, 548, 474), (612, 576, 556, 611), (576, 577, 558, 556), (640, 641, 564, 560), (651, 647, 559, 586), (589, 578, 561, 584), (582, 581, 566, 571), (647, 648, 563, 559), (578, 580, 565, 561), (560, 564, 570, 569), (620, 582, 571, 619), (585, 560, 569, 587), (650, 583, 575, 649), (626, 627, 574, 573), (629, 626, 573, 588), (631, 625, 572, 610), (652, 598, 583, 650), (622, 597, 582, 620), (595, 596, 580, 578), (597, 600, 581, 582), (601, 595, 578, 589), (562, 566, 581, 579), (593, 594, 577, 576), (614, 593, 576, 612), (594, 601, 589, 577), (625, 629, 588, 572), (577, 589, 584, 558), (646, 651, 586, 557), (633, 638, 601, 594), (643, 632, 593, 614), (632, 633, 594, 593), (638, 634, 595, 601), (636, 641, 600, 597), (634, 635, 596, 595), (644, 636, 597, 622), (653, 637, 598, 652), (579, 581, 600, 599), (579, 604, 603, 562), (604, 606, 605, 603), (640, 642, 608, 599), (613, 631, 610, 555), (639, 643, 614, 602), (602, 614, 612, 592), (592, 612, 611, 590), (567, 609, 623, 615), (645, 644, 622, 630), (568, 587, 621, 616), (630, 622, 620, 628), (609, 568, 616, 623), (587, 569, 617, 621), (569, 570, 618, 617), (628, 620, 619, 624), (583, 628, 624, 575), (598, 630, 628, 583), (637, 645, 630, 598), (627, 618, 644, 645), (616, 621, 629, 625), (574, 627, 645, 637), (621, 617, 626, 629), (617, 618, 627, 626), (591, 613, 643, 639), (560, 607, 642, 640), (648, 574, 637, 653), (618, 570, 636, 644), (559, 563, 635, 634), (570, 564, 641, 636), (586, 559, 634, 638), (555, 557, 633, 632), (613, 555, 632, 643), (557, 586, 638, 633), (599, 600, 641, 640), (563, 648, 653, 635), (635, 653, 652, 596), (572, 588, 651, 646), (596, 652, 650, 580), (580, 650, 649, 565), (573, 574, 648, 647), (588, 573, 647, 651), (512, 491, 590, 611), (459, 457, 556, 558), (462, 485, 584, 561), (456, 458, 557, 555), (466, 462, 561, 565), (486, 461, 560, 585), (467, 472, 571, 566), (463, 467, 566, 562), (516, 468, 567, 615), (525, 476, 575, 624), (510, 469, 568, 609), (547, 473, 572, 646), (550, 466, 565, 649), (473, 511, 610, 572), (500, 480, 579, 599), (485, 459, 558, 584), (469, 488, 587, 568), (488, 486, 585, 587), (492, 514, 613, 591), (540, 492, 591, 639), (491, 493, 592, 590), (493, 503, 602, 592), (504, 463, 562, 603), (480, 505, 604, 579), (507, 506, 605, 606), (506, 504, 603, 605), (505, 507, 606, 604), (543, 509, 608, 642), (509, 500, 599, 608), (461, 508, 607, 560), (468, 510, 609, 567), (457, 512, 611, 556), (526, 517, 616, 625), (472, 520, 619, 571), (524, 516, 615, 623), (517, 524, 623, 616), (520, 525, 624, 619), (514, 532, 631, 613), (532, 526, 625, 631), (503, 540, 639, 602), (508, 543, 642, 607), (458, 547, 646, 557), (476, 550, 649, 575), (511, 456, 555, 610)])
me_cube_021.polygons.foreach_set('material_index', [0, 0, 0, 0, 0, 0, 0, 0, 0, 0, 0, 0, 0, 0, 0, 0, 0, 0, 0, 0, 0, 0, 0, 0, 0, 0, 0, 0, 0, 0, 0, 0, 0, 0, 0, 0, 0, 0, 0, 0, 0, 0, 0, 0, 0, 0, 0, 0, 0, 0, 0, 0, 0, 0, 0, 0, 0, 0, 0, 0, 0, 0, 0, 0, 0, 0, 0, 0, 0, 0, 0, 0, 0, 0, 0, 0, 0, 0, 0, 0, 0, 0, 0, 0, 0, 0, 0, 0, 0, 0, 0, 0, 0, 0, 0, 0, 0, 0, 0, 0, 0, 0, 0, 0, 0, 0, 0, 0, 0, 0, 0, 0, 0, 0, 0, 0, 0, 0, 0, 0, 0, 0, 0, 0, 0, 0, 0, 0, 0, 0, 0, 0, 0, 0, 0, 0, 0, 0, 0, 0, 0, 0, 0, 0, 0, 0, 0, 0, 0, 0, 0, 0, 0, 0, 0, 0, 0, 0, 0, 0, 0, 0, 0, 0, 0, 0, 0, 0, 0, 0, 0, 0, 0, 0, 0, 0, 0, 0, 0, 0, 0, 0, 0, 0, 0, 0, 0, 0, 0, 0, 0, 0, 0, 0, 0, 0, 0, 0, 0, 0, 0, 0, 0, 0, 0, 0, 0, 0, 0, 0, 0, 0, 0, 0, 0, 0, 0, 0, 0, 0, 0, 0, 0, 0, 0, 0, 0, 0, 0, 0, 0, 0, 0, 0, 0, 0, 0, 0, 0, 0, 0, 0, 0, 0, 0, 0, 0, 0, 0, 0, 0, 0, 0, 0, 0, 0, 0, 0, 0, 0, 0, 0, 0, 0, 0, 0, 0, 0, 0, 0, 0, 0, 0, 0, 0, 0, 0, 0, 0, 0, 0, 0, 0, 0, 0, 0, 0, 0, 0, 0, 0, 0, 0, 0, 0, 0, 0, 0, 0, 0, 0, 0, 0, 0, 0, 0, 0, 0, 0, 0, 0, 0, 0, 0, 0, 0, 0, 0, 0, 0, 0, 0, 0, 0, 0, 0, 0, 0, 0, 0, 0, 0, 0, 0, 0, 0, 0, 0, 0, 0, 0, 0, 0, 0, 0, 0, 0, 0, 0, 0, 0, 0, 0, 0, 0, 0, 0, 0, 0, 0, 0, 0, 0, 0, 0, 0, 0, 0, 0, 0, 0, 0, 0, 0, 0, 0, 0, 0, 0, 0, 0, 0, 0, 0, 0, 0, 0, 0, 0, 0, 0, 0, 0, 0, 0, 0, 0, 0, 0, 0, 0, 0, 0, 0, 0, 0, 0, 0, 0, 0, 0, 0, 0, 0, 0, 0, 0, 0, 0, 0, 0, 0, 0, 0, 0, 0, 0, 0, 0, 1, 1, 1, 1, 1, 1, 1, 1, 1, 1, 1, 1, 1, 1, 1, 1, 1, 1, 1, 1, 1, 1, 1, 1, 1, 1, 1, 1, 1, 1, 1, 1, 1, 1, 1, 1, 1, 1, 1, 1, 1, 1, 1, 1, 1, 1, 1, 1, 1, 1, 1, 1, 1, 1, 1, 1, 1, 1, 1, 1, 1, 1, 1, 1, 1, 1, 1, 1, 1, 1, 1, 1, 1, 1, 1, 1, 1, 1, 1, 1, 1, 1, 1, 1, 1, 1, 1, 1, 1, 1, 1, 1, 1, 1, 1, 1, 1, 1, 1, 1, 1, 1, 1, 1, 1, 1, 1, 1, 1, 1, 1, 1, 1, 1, 1, 1, 1, 1, 1, 1, 1, 1, 1, 1, 1, 1, 1, 1, 1, 1, 1, 1, 1, 1, 1, 1, 1, 1, 1, 1, 1, 1, 1, 1, 1, 1, 1, 1, 1, 1, 1, 1, 1, 1, 1, 1, 1, 1, 1, 1, 1, 1, 1, 1, 1, 1, 1, 1, 1, 1, 1, 1, 1, 1, 1, 1, 1, 1, 1, 1, 1, 1, 1, 1, 1, 1, 1, 1, 1, 1, 1, 1, 1, 1, 1, 1, 1, 1])
_uv = me_cube_021.uv_layers.new(name='UVMap')
_uv.uv.foreach_set('vector', [0.375, 0.6958, 0.375, 0.75, 0.375, 0.75, 0.375, 0.6958, 0.625, 0.5754, 0.625, 0.625, 0.625, 0.625, 0.625, 0.5754, 0.625, 0.5754, 0.625, 0.625, 0.625, 0.625, 0.625, 0.5754, 0.375, 0.4623, 0.375, 0.5, 0.375, 0.5, 0.375, 0.4623, 0.625, 0.5754, 0.625, 0.625, 0.625, 0.625, 0.625, 0.5754, 0.375, 0.4623, 0.375, 0.5, 0.375, 0.5, 0.375, 0.4623, 0.375, 0.6958, 0.375, 0.75, 0.375, 0.75, 0.375, 0.6958, 0.625, 0.5377, 0.625, 0.5, 0.625, 0.5, 0.625, 0.5377, 0.375, 0.4623, 0.375, 0.5, 0.375, 0.5, 0.375, 0.4623, 0.375, 0.6958, 0.375, 0.75, 0.375, 0.75, 0.375, 0.6958, 0.375, 0.4623, 0.375, 0.5, 0.375, 0.5, 0.375, 0.4623, 0.625, 0.5754, 0.625, 0.625, 0.625, 0.625, 0.625, 0.5754, 0.375, 0.4623, 0.375, 0.5, 0.375, 0.5, 0.375, 0.4623, 0.375, 0.4623, 0.375, 0.5, 0.375, 0.5, 0.375, 0.4623, 0.375, 0.6958, 0.375, 0.75, 0.375, 0.75, 0.375, 0.6958, 0.625, 0.5754, 0.625, 0.625, 0.625, 0.625, 0.625, 0.5754, 0.625, 0.5754, 0.625, 0.625, 0.625, 0.625, 0.625, 0.5754, 0.375, 0.6958, 0.375, 0.75, 0.375, 0.75, 0.375, 0.6958, 0.625, 0.5754, 0.625, 0.625, 0.625, 0.625, 0.625, 0.5754, 0.625, 0.5754, 0.625, 0.625, 0.625, 0.625, 0.625, 0.5754, 0.375, 0.4623, 0.375, 0.5, 0.375, 0.5, 0.375, 0.4623, 0.375, 0.6958, 0.375, 0.75, 0.375, 0.75, 0.375, 0.6958, 0.625, 0.5754, 0.625, 0.625, 0.625, 0.625, 0.625, 0.5754, 0.375, 0.4623, 0.375, 0.5, 0.375, 0.5, 0.375, 0.4623, 0.375, 0.75, 0.375, 0.6958, 0.375, 0.6958, 0.375, 0.75, 0.375, 0.4623, 0.375, 0.5, 0.375, 0.5, 0.375, 0.4623, 0.375, 0.4623, 0.375, 0.5, 0.375, 0.5, 0.375, 0.4623, 0.375, 0.6958, 0.375, 0.6958, 0.375, 0.6958, 0.375, 0.6958, 0.375, 0.4623, 0.375, 0.5, 0.375, 0.5, 0.375, 0.4623, 0.375, 0.6958, 0.375, 0.75, 0.375, 0.75, 0.375, 0.6958, 0.625, 0.5754, 0.625, 0.625, 0.625, 0.625, 0.625, 0.5754, 0.4504, 0.9539, 0.5, 0.9539, 0.5, 1.0, 0.4504, 1.0, 0.375, 0.6958, 0.375, 0.75, 0.375, 0.75, 0.375, 0.6958, 0.625, 0.5754, 0.625, 0.625, 0.625, 0.625, 0.625, 0.5754, 0.625, 0.5754, 0.6903, 0.5754, 0.6903, 0.625, 0.625, 0.625, 0.375, 0.6958, 0.4403, 0.6958, 0.4403, 0.75, 0.375, 0.75, 0.375, 0.4623, 0.4403, 0.4623, 0.4403, 0.5, 0.375, 0.5, 0.6903, 0.5754, 0.7579, 0.5754, 0.7579, 0.625, 0.6903, 0.625, 0.4403, 0.6958, 0.5079, 0.6958, 0.5079, 0.75, 0.4403, 0.75, 0.4403, 0.4623, 0.5079, 0.4623, 0.5079, 0.5, 0.4403, 0.5, 0.7805, 0.5754, 0.807, 0.5754, 0.807, 0.625, 0.7805, 0.625, 0.5305, 0.6958, 0.557, 0.6958, 0.557, 0.75, 0.5305, 0.75, 0.5305, 0.4623, 0.557, 0.4623, 0.557, 0.5, 0.5305, 0.5, 0.375, 0.4623, 0.375, 0.5, 0.375, 0.5, 0.375, 0.4623, 0.625, 0.5754, 0.625, 0.625, 0.625, 0.625, 0.625, 0.5754, 0.375, 0.6958, 0.375, 0.6958, 0.375, 0.6958, 0.375, 0.6958, 0.375, 0.5, 0.375, 0.5461, 0.375, 0.5461, 0.375, 0.5, 0.5305, 0.5, 0.557, 0.5, 0.557, 0.5461, 0.5305, 0.5461, 0.4403, 0.5, 0.5079, 0.5, 0.5079, 0.5461, 0.4403, 0.5461, 0.375, 0.5, 0.4403, 0.5, 0.4403, 0.5461, 0.375, 0.5461, 0.375, 0.5, 0.375, 0.5461, 0.375, 0.5461, 0.375, 0.5, 0.4504, 0.8042, 0.5, 0.8042, 0.5, 0.9539, 0.4504, 0.9539, 0.375, 0.5, 0.375, 0.5461, 0.375, 0.5461, 0.375, 0.5, 0.375, 0.5, 0.375, 0.5461, 0.375, 0.5461, 0.375, 0.5, 0.375, 0.5, 0.375, 0.5461, 0.375, 0.5461, 0.375, 0.5, 0.375, 0.5, 0.375, 0.5461, 0.375, 0.5461, 0.375, 0.5, 0.375, 0.5, 0.375, 0.5461, 0.375, 0.5461, 0.375, 0.5, 0.375, 0.5, 0.375, 0.5461, 0.375, 0.5461, 0.375, 0.5, 0.375, 0.5, 0.375, 0.5461, 0.375, 0.5461, 0.375, 0.5, 0.375, 0.5, 0.375, 0.5461, 0.375, 0.5461, 0.375, 0.5, 0.375, 0.5, 0.375, 0.5461, 0.375, 0.5461, 0.375, 0.5, 0.375, 0.5, 0.375, 0.5461, 0.375, 0.5461, 0.375, 0.5, 0.4504, 0.75, 0.5, 0.75, 0.5, 0.8042, 0.4504, 0.8042, 0.375, 0.5461, 0.375, 0.6958, 0.375, 0.6958, 0.375, 0.5461, 0.5305, 0.5461, 0.557, 0.5461, 0.557, 0.6958, 0.5305, 0.6958, 0.4403, 0.5461, 0.5079, 0.5461, 0.5079, 0.6958, 0.4403, 0.6958, 0.375, 0.5461, 0.4403, 0.5461, 0.4403, 0.6958, 0.375, 0.6958, 0.375, 0.5461, 0.375, 0.6958, 0.375, 0.6958, 0.375, 0.5461, 0.375, 0.5461, 0.375, 0.6958, 0.375, 0.6958, 0.375, 0.5461, 0.375, 0.5461, 0.375, 0.6958, 0.375, 0.6958, 0.375, 0.5461, 0.375, 0.5461, 0.375, 0.6958, 0.375, 0.6958, 0.375, 0.5461, 0.375, 0.5461, 0.375, 0.6958, 0.375, 0.6958, 0.375, 0.5461, 0.375, 0.5461, 0.375, 0.6958, 0.375, 0.6958, 0.375, 0.5461, 0.375, 0.5461, 0.375, 0.6958, 0.375, 0.6958, 0.375, 0.5461, 0.375, 0.5461, 0.375, 0.6958, 0.375, 0.6958, 0.375, 0.5461, 0.375, 0.5461, 0.375, 0.6958, 0.375, 0.6958, 0.375, 0.5461, 0.375, 0.5461, 0.375, 0.6958, 0.375, 0.6958, 0.375, 0.5461, 0.375, 0.5461, 0.375, 0.6958, 0.375, 0.6958, 0.375, 0.5461, 0.375, 0.5461, 0.375, 0.6958, 0.375, 0.6958, 0.375, 0.5461, 0.375, 0.5, 0.375, 0.5461, 0.375, 0.5461, 0.375, 0.5, 0.375, 0.6958, 0.375, 0.75, 0.375, 0.75, 0.375, 0.6958, 0.375, 0.4623, 0.375, 0.5, 0.375, 0.5, 0.375, 0.4623, 0.625, 0.5754, 0.625, 0.625, 0.625, 0.625, 0.625, 0.5754, 0.375, 0.5461, 0.375, 0.6958, 0.375, 0.6958, 0.375, 0.5461, 0.375, 0.5, 0.375, 0.5461, 0.375, 0.5461, 0.375, 0.5, 0.375, 0.6958, 0.375, 0.75, 0.375, 0.75, 0.375, 0.6958, 0.375, 0.4623, 0.375, 0.5, 0.375, 0.5, 0.375, 0.4623, 0.625, 0.5754, 0.625, 0.625, 0.625, 0.625, 0.625, 0.5754, 0.625, 0.5377, 0.625, 0.5754, 0.625, 0.5754, 0.625, 0.5377, 0.375, 0.375, 0.375, 0.4246, 0.375, 0.4246, 0.375, 0.375, 0.625, 0.5377, 0.625, 0.5754, 0.625, 0.5754, 0.625, 0.5377, 0.375, 0.375, 0.375, 0.4246, 0.375, 0.4246, 0.375, 0.375, 0.4127, 0.75, 0.4504, 0.75, 0.4504, 0.8042, 0.4127, 0.8042, 0.4127, 0.8042, 0.4504, 0.8042, 0.4504, 0.9539, 0.4127, 0.9539, 0.625, 0.5377, 0.625, 0.5754, 0.625, 0.5754, 0.625, 0.5377, 0.375, 0.375, 0.375, 0.4246, 0.375, 0.4246, 0.375, 0.375, 0.5305, 0.375, 0.557, 0.375, 0.557, 0.4246, 0.5305, 0.4246, 0.7805, 0.5377, 0.807, 0.5377, 0.807, 0.5754, 0.7805, 0.5754, 0.4403, 0.375, 0.5079, 0.375, 0.5079, 0.4246, 0.4403, 0.4246, 0.6903, 0.5377, 0.7579, 0.5377, 0.7579, 0.5754, 0.6903, 0.5754, 0.375, 0.375, 0.4403, 0.375, 0.4403, 0.4246, 0.375, 0.4246, 0.625, 0.5377, 0.6903, 0.5377, 0.6903, 0.5754, 0.625, 0.5754, 0.625, 0.5377, 0.625, 0.5754, 0.625, 0.5754, 0.625, 0.5377, 0.4127, 0.9539, 0.4504, 0.9539, 0.4504, 1.0, 0.4127, 1.0, 0.625, 0.5377, 0.625, 0.5754, 0.625, 0.5754, 0.625, 0.5377, 0.375, 0.375, 0.375, 0.4246, 0.375, 0.4246, 0.375, 0.375, 0.375, 0.375, 0.375, 0.4246, 0.375, 0.4246, 0.375, 0.375, 0.375, 0.375, 0.375, 0.4246, 0.375, 0.4246, 0.375, 0.375, 0.375, 0.375, 0.375, 0.4246, 0.375, 0.4246, 0.375, 0.375, 0.625, 0.5377, 0.625, 0.5754, 0.625, 0.5754, 0.625, 0.5377, 0.375, 0.375, 0.375, 0.4246, 0.375, 0.4246, 0.375, 0.375, 0.625, 0.5377, 0.625, 0.5754, 0.625, 0.5754, 0.625, 0.5377, 0.625, 0.5377, 0.625, 0.5754, 0.625, 0.5754, 0.625, 0.5377, 0.625, 0.5377, 0.625, 0.5754, 0.625, 0.5754, 0.625, 0.5377, 0.625, 0.5377, 0.625, 0.5754, 0.625, 0.5754, 0.625, 0.5377, 0.375, 0.375, 0.375, 0.4246, 0.375, 0.4246, 0.375, 0.375, 0.375, 0.375, 0.375, 0.4246, 0.375, 0.4246, 0.375, 0.375, 0.625, 0.5754, 0.625, 0.5754, 0.625, 0.5754, 0.625, 0.5754, 0.375, 0.375, 0.375, 0.4246, 0.375, 0.4246, 0.375, 0.375, 0.375, 0.375, 0.375, 0.4246, 0.375, 0.4246, 0.375, 0.375, 0.375, 0.375, 0.375, 0.4246, 0.375, 0.4246, 0.375, 0.375, 0.625, 0.5377, 0.625, 0.5754, 0.625, 0.5754, 0.625, 0.5377, 0.375, 0.375, 0.375, 0.4246, 0.375, 0.4246, 0.375, 0.375, 0.625, 0.5377, 0.625, 0.5754, 0.625, 0.5754, 0.625, 0.5377, 0.625, 0.5377, 0.625, 0.5754, 0.625, 0.5754, 0.625, 0.5377, 0.625, 0.5377, 0.625, 0.5754, 0.625, 0.5754, 0.625, 0.5377, 0.375, 0.375, 0.375, 0.4246, 0.375, 0.4246, 0.375, 0.375, 0.375, 0.5461, 0.375, 0.6958, 0.375, 0.6958, 0.375, 0.5461, 0.375, 0.5, 0.375, 0.5461, 0.375, 0.5461, 0.375, 0.5, 0.375, 0.6958, 0.375, 0.75, 0.375, 0.75, 0.375, 0.6958, 0.375, 0.4623, 0.375, 0.5, 0.375, 0.5, 0.375, 0.4623, 0.625, 0.5754, 0.625, 0.625, 0.625, 0.625, 0.625, 0.5754, 0.807, 0.5754, 0.557, 0.4246, 0.557, 0.375, 0.807, 0.625, 0.557, 0.4623, 0.557, 0.4246, 0.557, 0.4246, 0.557, 0.4623, 0.807, 0.5377, 0.807, 0.5, 0.807, 0.5, 0.807, 0.5377, 0.557, 0.5461, 0.557, 0.5, 0.557, 0.5, 0.557, 0.5461, 0.557, 0.4246, 0.807, 0.5754, 0.807, 0.5754, 0.557, 0.4246, 0.557, 0.75, 0.557, 0.6958, 0.557, 0.6958, 0.557, 0.75, 0.557, 0.6958, 0.557, 0.5461, 0.557, 0.5461, 0.557, 0.6958, 0.625, 0.5754, 0.625, 0.5377, 0.625, 0.5377, 0.625, 0.5754, 0.375, 0.6958, 0.375, 0.6958, 0.375, 0.6958, 0.375, 0.6958, 0.625, 0.5377, 0.625, 0.5754, 0.625, 0.5754, 0.625, 0.5377, 0.375, 0.6958, 0.375, 0.75, 0.375, 0.75, 0.375, 0.6958, 0.375, 0.6958, 0.375, 0.75, 0.375, 0.75, 0.375, 0.6958, 0.625, 0.5754, 0.625, 0.5754, 0.625, 0.5754, 0.625, 0.5754, 0.375, 0.6958, 0.375, 0.6958, 0.375, 0.6958, 0.375, 0.6958, 0.375, 0.75, 0.375, 0.6958, 0.375, 0.6958, 0.375, 0.75, 0.375, 0.375, 0.375, 0.4246, 0.375, 0.4246, 0.375, 0.375, 0.625, 0.5377, 0.625, 0.5754, 0.625, 0.5754, 0.625, 0.5377, 0.375, 0.5461, 0.375, 0.6958, 0.375, 0.6958, 0.375, 0.5461, 0.375, 0.5, 0.375, 0.5461, 0.375, 0.5461, 0.375, 0.5, 0.625, 0.5754, 0.625, 0.625, 0.625, 0.625, 0.625, 0.5754, 0.375, 0.6958, 0.375, 0.75, 0.375, 0.75, 0.375, 0.6958, 0.375, 0.4623, 0.375, 0.5, 0.375, 0.5, 0.375, 0.4623, 0.625, 0.5377, 0.625, 0.5754, 0.625, 0.5754, 0.625, 0.5377, 0.375, 0.375, 0.375, 0.4246, 0.375, 0.4246, 0.375, 0.375, 0.375, 0.5461, 0.375, 0.6958, 0.375, 0.6958, 0.375, 0.5461, 0.375, 0.5, 0.375, 0.5461, 0.375, 0.5461, 0.375, 0.5, 0.375, 0.6958, 0.375, 0.75, 0.375, 0.75, 0.375, 0.6958, 0.375, 0.4623, 0.375, 0.5, 0.375, 0.5, 0.375, 0.4623, 0.625, 0.5754, 0.625, 0.625, 0.625, 0.625, 0.625, 0.5754, 0.375, 0.375, 0.375, 0.4246, 0.375, 0.4246, 0.375, 0.375, 0.625, 0.5377, 0.625, 0.5754, 0.625, 0.5754, 0.625, 0.5377, 0.375, 0.5461, 0.375, 0.6958, 0.375, 0.6958, 0.375, 0.5461, 0.375, 0.5, 0.375, 0.5461, 0.375, 0.5461, 0.375, 0.5, 0.625, 0.5754, 0.625, 0.625, 0.625, 0.625, 0.625, 0.5754, 0.375, 0.6958, 0.375, 0.75, 0.375, 0.75, 0.375, 0.6958, 0.375, 0.4623, 0.375, 0.5, 0.375, 0.5, 0.375, 0.4623, 0.557, 0.6958, 0.557, 0.5461, 0.557, 0.5461, 0.557, 0.6958, 0.557, 0.75, 0.557, 0.6958, 0.557, 0.6958, 0.557, 0.75, 0.557, 0.4246, 0.807, 0.5754, 0.807, 0.5754, 0.557, 0.4246, 0.557, 0.5461, 0.557, 0.5, 0.557, 0.5, 0.557, 0.5461, 0.807, 0.5377, 0.807, 0.5, 0.807, 0.5, 0.807, 0.5377, 0.557, 0.4623, 0.557, 0.4246, 0.557, 0.4246, 0.557, 0.4623, 0.557, 0.4623, 0.557, 0.4246, 0.557, 0.4246, 0.557, 0.4623, 0.807, 0.5377, 0.807, 0.5, 0.807, 0.5, 0.807, 0.5377, 0.557, 0.5461, 0.557, 0.5, 0.557, 0.5, 0.557, 0.5461, 0.557, 0.75, 0.557, 0.6958, 0.557, 0.6958, 0.557, 0.75, 0.557, 0.4246, 0.807, 0.5754, 0.807, 0.5754, 0.557, 0.4246, 0.557, 0.6958, 0.557, 0.5461, 0.557, 0.5461, 0.557, 0.6958, 0.807, 0.5377, 0.807, 0.5, 0.807, 0.5, 0.807, 0.5377, 0.557, 0.5461, 0.557, 0.5, 0.557, 0.5, 0.557, 0.5461, 0.557, 0.75, 0.557, 0.6958, 0.557, 0.6958, 0.557, 0.75, 0.557, 0.4246, 0.807, 0.5754, 0.807, 0.5754, 0.557, 0.4246, 0.557, 0.6958, 0.557, 0.5461, 0.557, 0.5461, 0.557, 0.6958, 0.557, 0.4623, 0.557, 0.4246, 0.557, 0.4246, 0.557, 0.4623, 0.557, 0.6958, 0.557, 0.5461, 0.557, 0.5461, 0.557, 0.6958, 0.557, 0.4623, 0.557, 0.4246, 0.557, 0.4246, 0.557, 0.4623, 0.807, 0.5377, 0.807, 0.5, 0.807, 0.5, 0.807, 0.5377, 0.557, 0.5461, 0.557, 0.5, 0.557, 0.5, 0.557, 0.5461, 0.557, 0.75, 0.557, 0.6958, 0.557, 0.6958, 0.557, 0.75, 0.557, 0.4246, 0.807, 0.5754, 0.807, 0.5754, 0.557, 0.4246, 0.557, 0.5461, 0.557, 0.5, 0.557, 0.5, 0.557, 0.5461, 0.557, 0.75, 0.557, 0.6958, 0.557, 0.6958, 0.557, 0.75, 0.557, 0.4246, 0.807, 0.5754, 0.807, 0.5754, 0.557, 0.4246, 0.557, 0.6958, 0.557, 0.5461, 0.557, 0.5461, 0.557, 0.6958, 0.557, 0.4623, 0.557, 0.4246, 0.557, 0.4246, 0.557, 0.4623, 0.807, 0.5377, 0.807, 0.5, 0.807, 0.5, 0.807, 0.5377, 0.557, 0.4246, 0.557, 0.4623, 0.557, 0.4623, 0.557, 0.4246, 0.625, 0.5377, 0.625, 0.5754, 0.625, 0.5754, 0.625, 0.5377, 0.375, 0.375, 0.375, 0.4246, 0.375, 0.4246, 0.375, 0.375, 0.375, 0.5461, 0.375, 0.6958, 0.375, 0.6958, 0.375, 0.5461, 0.375, 0.5, 0.375, 0.5461, 0.375, 0.5461, 0.375, 0.5, 0.375, 0.6958, 0.375, 0.75, 0.375, 0.75, 0.375, 0.6958, 0.375, 0.4623, 0.375, 0.5, 0.375, 0.5, 0.375, 0.4623, 0.625, 0.5754, 0.625, 0.625, 0.625, 0.625, 0.625, 0.5754, 0.7579, 0.5377, 0.7805, 0.5377, 0.7805, 0.5754, 0.7579, 0.5754, 0.5079, 0.375, 0.5305, 0.375, 0.5305, 0.4246, 0.5079, 0.4246, 0.5079, 0.5461, 0.5305, 0.5461, 0.5305, 0.6958, 0.5079, 0.6958, 0.5079, 0.5, 0.5305, 0.5, 0.5305, 0.5461, 0.5079, 0.5461, 0.5079, 0.4623, 0.5305, 0.4623, 0.5305, 0.5, 0.5079, 0.5, 0.5079, 0.6958, 0.5305, 0.6958, 0.5305, 0.75, 0.5079, 0.75, 0.7579, 0.5754, 0.7805, 0.5754, 0.7805, 0.625, 0.7579, 0.625, 0.5079, 0.4246, 0.5305, 0.4246, 0.5305, 0.4623, 0.5079, 0.4623, 0.7579, 0.5, 0.7805, 0.5, 0.7805, 0.5377, 0.7579, 0.5377, 0.375, 0.4246, 0.375, 0.4623, 0.375, 0.4623, 0.375, 0.4246, 0.625, 0.5, 0.625, 0.5377, 0.625, 0.5377, 0.625, 0.5, 0.557, 0.4623, 0.557, 0.4246, 0.557, 0.4246, 0.557, 0.4623, 0.807, 0.5754, 0.807, 0.5377, 0.807, 0.5377, 0.807, 0.5754, 0.557, 0.5, 0.557, 0.4623, 0.557, 0.4623, 0.557, 0.5, 0.807, 0.5754, 0.807, 0.5377, 0.807, 0.5377, 0.807, 0.5754, 0.557, 0.5, 0.557, 0.4623, 0.557, 0.4623, 0.557, 0.5, 0.557, 0.5, 0.557, 0.4623, 0.557, 0.4623, 0.557, 0.5, 0.807, 0.5754, 0.807, 0.5377, 0.807, 0.5377, 0.807, 0.5754, 0.807, 0.5754, 0.807, 0.5377, 0.807, 0.5377, 0.807, 0.5754, 0.557, 0.5, 0.557, 0.4623, 0.557, 0.4623, 0.557, 0.5, 0.557, 0.5, 0.557, 0.4623, 0.557, 0.4623, 0.557, 0.5, 0.807, 0.5754, 0.807, 0.5377, 0.807, 0.5377, 0.807, 0.5754, 0.375, 0.4246, 0.375, 0.4623, 0.375, 0.4623, 0.375, 0.4246, 0.625, 0.5, 0.625, 0.5377, 0.625, 0.5377, 0.625, 0.5, 0.375, 0.4246, 0.375, 0.4623, 0.375, 0.4623, 0.375, 0.4246, 0.625, 0.5, 0.625, 0.5377, 0.625, 0.5377, 0.625, 0.5, 0.375, 0.4246, 0.375, 0.4623, 0.375, 0.4623, 0.375, 0.4246, 0.625, 0.5, 0.625, 0.5377, 0.625, 0.5377, 0.625, 0.5, 0.375, 0.6958, 0.375, 0.6958, 0.375, 0.6958, 0.375, 0.6958, 0.625, 0.5377, 0.625, 0.5, 0.625, 0.5, 0.625, 0.5377, 0.807, 0.5754, 0.807, 0.5377, 0.807, 0.5377, 0.807, 0.5754, 0.557, 0.5, 0.557, 0.4623, 0.557, 0.4623, 0.557, 0.5, 0.375, 0.4246, 0.375, 0.4623, 0.375, 0.4623, 0.375, 0.4246, 0.625, 0.5, 0.625, 0.5377, 0.625, 0.5377, 0.625, 0.5, 0.625, 0.5, 0.625, 0.5377, 0.625, 0.5377, 0.625, 0.5, 0.625, 0.5, 0.625, 0.5377, 0.625, 0.5377, 0.625, 0.5, 0.625, 0.5, 0.625, 0.5377, 0.625, 0.5377, 0.625, 0.5, 0.625, 0.5, 0.625, 0.5377, 0.625, 0.5377, 0.625, 0.5, 0.625, 0.5, 0.625, 0.5377, 0.625, 0.5377, 0.625, 0.5, 0.625, 0.5, 0.625, 0.5377, 0.625, 0.5377, 0.625, 0.5, 0.625, 0.5, 0.625, 0.5377, 0.625, 0.5377, 0.625, 0.5, 0.625, 0.5, 0.625, 0.5377, 0.625, 0.5377, 0.625, 0.5, 0.625, 0.5, 0.625, 0.5377, 0.625, 0.5377, 0.625, 0.5, 0.375, 0.9539, 0.4127, 0.9539, 0.4127, 1.0, 0.375, 1.0, 0.625, 0.5, 0.625, 0.5377, 0.625, 0.5377, 0.625, 0.5, 0.625, 0.5, 0.6903, 0.5, 0.6903, 0.5377, 0.625, 0.5377, 0.6903, 0.5, 0.7579, 0.5, 0.7579, 0.5377, 0.6903, 0.5377, 0.7805, 0.5, 0.807, 0.5, 0.807, 0.5377, 0.7805, 0.5377, 0.625, 0.5, 0.625, 0.5377, 0.625, 0.5377, 0.625, 0.5, 0.375, 0.8042, 0.4127, 0.8042, 0.4127, 0.9539, 0.375, 0.9539, 0.375, 0.75, 0.4127, 0.75, 0.4127, 0.8042, 0.375, 0.8042, 0.625, 0.5, 0.625, 0.5377, 0.625, 0.5377, 0.625, 0.5, 0.625, 0.5, 0.625, 0.5377, 0.625, 0.5377, 0.625, 0.5, 0.375, 0.4246, 0.375, 0.4623, 0.375, 0.4623, 0.375, 0.4246, 0.375, 0.4246, 0.375, 0.4623, 0.375, 0.4623, 0.375, 0.4246, 0.375, 0.4246, 0.375, 0.4623, 0.375, 0.4623, 0.375, 0.4246, 0.5305, 0.4246, 0.557, 0.4246, 0.557, 0.4623, 0.5305, 0.4623, 0.4403, 0.4246, 0.5079, 0.4246, 0.5079, 0.4623, 0.4403, 0.4623, 0.375, 0.4246, 0.4403, 0.4246, 0.4403, 0.4623, 0.375, 0.4623, 0.375, 0.4246, 0.375, 0.4623, 0.375, 0.4623, 0.375, 0.4246, 0.375, 0.4246, 0.375, 0.4623, 0.375, 0.4623, 0.375, 0.4246, 0.375, 0.4246, 0.375, 0.4623, 0.375, 0.4623, 0.375, 0.4246, 0.375, 0.4246, 0.375, 0.4623, 0.375, 0.4623, 0.375, 0.4246, 0.375, 0.4246, 0.375, 0.4623, 0.375, 0.4623, 0.375, 0.4246, 0.375, 0.4246, 0.375, 0.4623, 0.375, 0.4623, 0.375, 0.4246, 0.375, 0.4246, 0.375, 0.4623, 0.375, 0.4623, 0.375, 0.4246, 0.375, 0.4246, 0.375, 0.4623, 0.375, 0.4623, 0.375, 0.4246, 0.375, 0.4246, 0.375, 0.4623, 0.375, 0.4623, 0.375, 0.4246, 0.625, 0.5754, 0.625, 0.5377, 0.625, 0.5377, 0.625, 0.5754, 0.375, 0.4246, 0.375, 0.4623, 0.375, 0.4623, 0.375, 0.4246, 0.375, 0.4246, 0.375, 0.4623, 0.375, 0.4623, 0.375, 0.4246, 0.557, 0.4246, 0.807, 0.5754, 0.807, 0.5754, 0.557, 0.4246, 0.807, 0.5377, 0.807, 0.5, 0.807, 0.5, 0.807, 0.5377, 0.807, 0.5754, 0.807, 0.5377, 0.807, 0.5377, 0.807, 0.5754, 0.807, 0.5377, 0.807, 0.5, 0.807, 0.5, 0.807, 0.5377, 0.557, 0.4246, 0.557, 0.4246, 0.557, 0.4246, 0.557, 0.4246, 0.557, 0.75, 0.557, 0.6958, 0.557, 0.6958, 0.557, 0.75, 0.557, 0.4246, 0.807, 0.5754, 0.807, 0.5754, 0.557, 0.4246, 0.557, 0.6958, 0.557, 0.5461, 0.557, 0.5461, 0.557, 0.6958, 0.807, 0.5377, 0.557, 0.4623, 0.557, 0.4246, 0.807, 0.5754, 0.557, 0.4623, 0.807, 0.5377, 0.807, 0.5, 0.557, 0.5, 0.557, 0.6958, 0.557, 0.5461, 0.557, 0.5461, 0.557, 0.6958, 0.557, 0.5, 0.557, 0.5461, 0.557, 0.5461, 0.557, 0.5, 0.557, 0.5, 0.557, 0.4623, 0.557, 0.4623, 0.557, 0.5, 0.807, 0.5754, 0.807, 0.5377, 0.807, 0.5377, 0.807, 0.5754, 0.557, 0.5461, 0.557, 0.5461, 0.557, 0.5461, 0.557, 0.5461, 0.557, 0.75, 0.557, 0.6958, 0.557, 0.6958, 0.557, 0.75, 0.557, 0.5, 0.557, 0.4623, 0.557, 0.4623, 0.557, 0.5, 0.557, 0.4623, 0.557, 0.4246, 0.557, 0.4246, 0.557, 0.4623, 0.557, 0.5461, 0.557, 0.5, 0.557, 0.5, 0.557, 0.5461, 0.557, 0.4246, 0.557, 0.4246, 0.557, 0.4246, 0.557, 0.4246, 0.557, 0.5, 0.557, 0.4623, 0.557, 0.4623, 0.557, 0.5, 0.557, 0.4623, 0.557, 0.4246, 0.557, 0.4246, 0.557, 0.4623, 0.557, 0.5461, 0.557, 0.5, 0.557, 0.5, 0.557, 0.5461, 0.557, 0.4246, 0.557, 0.4246, 0.557, 0.4246, 0.557, 0.4246, 0.557, 0.4623, 0.557, 0.5, 0.557, 0.5, 0.557, 0.4623, 0.557, 0.5461, 0.557, 0.5461, 0.557, 0.5461, 0.557, 0.5461, 0.557, 0.5, 0.557, 0.4623, 0.557, 0.4623, 0.557, 0.5, 0.557, 0.4623, 0.557, 0.4246, 0.557, 0.4246, 0.557, 0.4623, 0.557, 0.5461, 0.557, 0.5, 0.557, 0.5, 0.557, 0.5461, 0.557, 0.5, 0.557, 0.5461, 0.557, 0.5461, 0.557, 0.5, 0.557, 0.5461, 0.557, 0.5, 0.557, 0.5, 0.557, 0.5461, 0.557, 0.5461, 0.557, 0.5461, 0.557, 0.5461, 0.557, 0.5461, 0.557, 0.4246, 0.557, 0.4623, 0.557, 0.4623, 0.557, 0.4246, 0.557, 0.4623, 0.557, 0.5, 0.557, 0.5, 0.557, 0.4623, 0.557, 0.6958, 0.557, 0.5461, 0.557, 0.5, 0.807, 0.5, 0.375, 0.6958, 0.375, 0.75, 0.375, 0.75, 0.375, 0.6958, 0.375, 0.6958, 0.375, 0.6958, 0.375, 0.6958, 0.375, 0.6958, 0.625, 0.5377, 0.625, 0.5, 0.625, 0.5, 0.625, 0.5377, 0.625, 0.5754, 0.625, 0.5754, 0.625, 0.5754, 0.625, 0.5754, 0.625, 0.5, 0.625, 0.5377, 0.625, 0.5377, 0.625, 0.5, 0.625, 0.5754, 0.625, 0.5754, 0.625, 0.5754, 0.625, 0.5754, 0.375, 0.75, 0.375, 0.6958, 0.375, 0.6958, 0.375, 0.75, 0.625, 0.5754, 0.625, 0.5754, 0.625, 0.5754, 0.625, 0.5754, 0.625, 0.5, 0.625, 0.5377, 0.625, 0.5377, 0.625, 0.5, 0.625, 0.5754, 0.625, 0.5754, 0.625, 0.5754, 0.625, 0.5754, 0.625, 0.5754, 0.625, 0.5377, 0.625, 0.5377, 0.625, 0.5754, 0.625, 0.5, 0.625, 0.5377, 0.625, 0.5377, 0.625, 0.5, 0.375, 0.75, 0.375, 0.6958, 0.375, 0.6958, 0.375, 0.75, 0.375, 0.6958, 0.375, 0.6958, 0.375, 0.6958, 0.375, 0.6958, 0.625, 0.5754, 0.625, 0.5754, 0.625, 0.5754, 0.625, 0.5754, 0.375, 0.6958, 0.375, 0.75, 0.375, 0.75, 0.375, 0.6958, 0.625, 0.5754, 0.625, 0.5754, 0.625, 0.5754, 0.625, 0.5754, 0.625, 0.5377, 0.625, 0.5754, 0.625, 0.5754, 0.625, 0.5377, 0.375, 0.6958, 0.375, 0.6958, 0.375, 0.6958, 0.375, 0.6958, 0.625, 0.5377, 0.625, 0.5, 0.625, 0.5, 0.625, 0.5377, 0.375, 0.6958, 0.375, 0.6958, 0.375, 0.6958, 0.375, 0.6958, 0.625, 0.5377, 0.625, 0.5754, 0.625, 0.5754, 0.625, 0.5377, 0.375, 0.6958, 0.375, 0.75, 0.375, 0.75, 0.375, 0.6958, 0.375, 0.6958, 0.375, 0.6958, 0.375, 0.6958, 0.375, 0.6958, 0.625, 0.5377, 0.625, 0.5, 0.625, 0.5, 0.625, 0.5377, 0.625, 0.5754, 0.625, 0.5754, 0.625, 0.5754, 0.625, 0.5754, 0.625, 0.5377, 0.625, 0.5754, 0.625, 0.5754, 0.625, 0.5377, 0.375, 0.6958, 0.375, 0.6958, 0.375, 0.6958, 0.375, 0.6958, 0.375, 0.75, 0.375, 0.6958, 0.375, 0.6958, 0.375, 0.75, 0.625, 0.5754, 0.625, 0.5377, 0.625, 0.5377, 0.625, 0.5754, 0.375, 0.75, 0.375, 0.6958, 0.375, 0.6958, 0.375, 0.75, 0.375, 0.6958, 0.375, 0.6958, 0.375, 0.6958, 0.375, 0.6958, 0.625, 0.5377, 0.625, 0.5754, 0.625, 0.5754, 0.625, 0.5377, 0.375, 0.6958, 0.375, 0.75, 0.375, 0.75, 0.375, 0.6958, 0.375, 0.6958, 0.375, 0.6958, 0.375, 0.6958, 0.375, 0.6958, 0.625, 0.5377, 0.625, 0.5, 0.625, 0.5, 0.625, 0.5377, 0.375, 0.75, 0.375, 0.6958, 0.375, 0.6958, 0.375, 0.75, 0.625, 0.5754, 0.625, 0.5377, 0.625, 0.5377, 0.625, 0.5754, 0.625, 0.5754, 0.625, 0.5754, 0.625, 0.5754, 0.625, 0.5754, 0.625, 0.5, 0.625, 0.5377, 0.625, 0.5377, 0.625, 0.5, 0.625, 0.5754, 0.625, 0.5754, 0.625, 0.5754, 0.625, 0.5754, 0.625, 0.5754, 0.625, 0.5377, 0.625, 0.5377, 0.625, 0.5754, 0.375, 0.75, 0.375, 0.6958, 0.375, 0.6958, 0.375, 0.75, 0.375, 0.6958, 0.375, 0.6958, 0.375, 0.6958, 0.375, 0.6958, 0.625, 0.5377, 0.625, 0.5754, 0.625, 0.5754, 0.625, 0.5377, 0.375, 0.6958, 0.375, 0.75, 0.375, 0.75, 0.375, 0.6958, 0.625, 0.5754, 0.625, 0.5377, 0.625, 0.5377, 0.625, 0.5754, 0.625, 0.5754, 0.625, 0.5754, 0.625, 0.5754, 0.625, 0.5754, 0.625, 0.5, 0.625, 0.5377, 0.625, 0.5377, 0.625, 0.5, 0.625, 0.5754, 0.625, 0.5754, 0.625, 0.5754, 0.625, 0.5754, 0.625, 0.5, 0.625, 0.5377, 0.625, 0.5377, 0.625, 0.5, 0.625, 0.5754, 0.625, 0.5754, 0.625, 0.5754, 0.625, 0.5754, 0.625, 0.5754, 0.625, 0.5377, 0.625, 0.5377, 0.625, 0.5754, 0.375, 0.75, 0.375, 0.6958, 0.375, 0.6958, 0.375, 0.75, 0.375, 0.6958, 0.375, 0.6958, 0.375, 0.6958, 0.375, 0.6958, 0.625, 0.5377, 0.625, 0.5754, 0.625, 0.5754, 0.625, 0.5377, 0.625, 0.5, 0.625, 0.5377, 0.625, 0.5377, 0.625, 0.5, 0.625, 0.5754, 0.625, 0.5754, 0.625, 0.5754, 0.625, 0.5754, 0.625, 0.5377, 0.625, 0.5, 0.625, 0.5, 0.625, 0.5377, 0.375, 0.6958, 0.375, 0.6958, 0.375, 0.6958, 0.375, 0.6958, 0.625, 0.5754, 0.625, 0.5754, 0.625, 0.5754, 0.625, 0.5754, 0.625, 0.5, 0.625, 0.5377, 0.625, 0.5377, 0.625, 0.5, 0.625, 0.5754, 0.625, 0.5754, 0.625, 0.5754, 0.625, 0.5754, 0.625, 0.5754, 0.625, 0.5377, 0.625, 0.5377, 0.625, 0.5754, 0.375, 0.75, 0.375, 0.6958, 0.375, 0.6958, 0.375, 0.75, 0.375, 0.6958, 0.375, 0.6958, 0.375, 0.6958, 0.375, 0.6958, 0.625, 0.5754, 0.625, 0.5754, 0.625, 0.5754, 0.625, 0.5754, 0.625, 0.5377, 0.625, 0.5, 0.625, 0.5, 0.625, 0.5377, 0.375, 0.6958, 0.375, 0.6958, 0.375, 0.6958, 0.375, 0.6958, 0.375, 0.6958, 0.375, 0.75, 0.375, 0.75, 0.375, 0.6958, 0.375, 0.6958, 0.375, 0.75, 0.375, 0.75, 0.375, 0.6958, 0.375, 0.6958, 0.375, 0.75, 0.375, 0.75, 0.375, 0.6958, 0.625, 0.5377, 0.625, 0.5754, 0.625, 0.5754, 0.625, 0.5377, 0.625, 0.5377, 0.625, 0.5754, 0.625, 0.5754, 0.625, 0.5377, 0.625, 0.5, 0.625, 0.5377, 0.625, 0.5377, 0.625, 0.5, 0.625, 0.5, 0.625, 0.5377, 0.625, 0.5377, 0.625, 0.5, 0.625, 0.5377, 0.625, 0.5, 0.625, 0.5, 0.625, 0.5377, 0.375, 0.6958, 0.375, 0.6958, 0.375, 0.6958, 0.375, 0.6958, 0.375, 0.6958, 0.375, 0.75, 0.375, 0.75, 0.375, 0.6958, 0.625, 0.5377, 0.625, 0.5754, 0.625, 0.5754, 0.625, 0.5377, 0.375, 0.6958, 0.375, 0.6958, 0.375, 0.6958, 0.375, 0.6958, 0.375, 0.6958, 0.375, 0.6958, 0.375, 0.6958, 0.375, 0.6958, 0.375, 0.6958, 0.375, 0.6958, 0.375, 0.6958, 0.375, 0.6958, 0.375, 0.6958, 0.375, 0.6958, 0.375, 0.6958, 0.375, 0.6958, 0.375, 0.6958, 0.375, 0.6958, 0.375, 0.6958, 0.375, 0.6958, 0.375, 0.6958, 0.375, 0.6958, 0.375, 0.6958, 0.375, 0.6958, 0.375, 0.6958, 0.375, 0.6958, 0.375, 0.6958, 0.375, 0.6958, 0.375, 0.6958, 0.375, 0.6958, 0.375, 0.6958, 0.375, 0.6958, 0.375, 0.6958, 0.375, 0.6958, 0.375, 0.6958, 0.375, 0.6958, 0.375, 0.6958, 0.375, 0.6958, 0.375, 0.6958, 0.375, 0.6958, 0.375, 0.6958, 0.375, 0.6958, 0.375, 0.6958, 0.375, 0.6958, 0.375, 0.6958, 0.375, 0.6958, 0.375, 0.6958, 0.375, 0.6958, 0.625, 0.5377, 0.625, 0.5754, 0.625, 0.5754, 0.625, 0.5377, 0.375, 0.6958, 0.375, 0.75, 0.375, 0.75, 0.375, 0.6958, 0.375, 0.6958, 0.375, 0.6958, 0.375, 0.6958, 0.375, 0.6958, 0.625, 0.5377, 0.625, 0.5, 0.625, 0.5, 0.625, 0.5377, 0.375, 0.6958, 0.375, 0.6958, 0.375, 0.6958, 0.375, 0.6958, 0.375, 0.75, 0.375, 0.6958, 0.375, 0.6958, 0.375, 0.75, 0.625, 0.5754, 0.625, 0.5377, 0.625, 0.5377, 0.625, 0.5754, 0.625, 0.5754, 0.625, 0.5754, 0.625, 0.5754, 0.625, 0.5754, 0.625, 0.5, 0.625, 0.5377, 0.625, 0.5377, 0.625, 0.5, 0.625, 0.5754, 0.625, 0.5754, 0.625, 0.5754, 0.625, 0.5754, 0.375, 0.6958, 0.375, 0.75, 0.375, 0.75, 0.375, 0.6958, 0.375, 0.6958, 0.375, 0.75, 0.375, 0.75, 0.375, 0.6958, 0.375, 0.6958, 0.375, 0.75, 0.375, 0.75, 0.375, 0.6958, 0.625, 0.5, 0.625, 0.5, 0.625, 0.5, 0.625, 0.5, 0.375, 0.6958, 0.375, 0.6958, 0.375, 0.6958, 0.375, 0.6958, 0.625, 0.5, 0.625, 0.5, 0.625, 0.5, 0.625, 0.5, 0.375, 0.4246, 0.375, 0.4623, 0.375, 0.4623, 0.375, 0.4246, 0.625, 0.5, 0.625, 0.5377, 0.625, 0.5377, 0.625, 0.5, 0.375, 0.375, 0.375, 0.4246, 0.375, 0.4246, 0.375, 0.375, 0.625, 0.5377, 0.625, 0.5754, 0.625, 0.5754, 0.625, 0.5377, 0.375, 0.5461, 0.375, 0.6958, 0.375, 0.6958, 0.375, 0.5461, 0.375, 0.5, 0.375, 0.5461, 0.375, 0.5461, 0.375, 0.5, 0.625, 0.5754, 0.625, 0.625, 0.625, 0.625, 0.625, 0.5754, 0.375, 0.6958, 0.375, 0.75, 0.375, 0.75, 0.375, 0.6958, 0.375, 0.4623, 0.375, 0.5, 0.375, 0.5, 0.375, 0.4623, 0.625, 0.5754, 0.625, 0.625, 0.625, 0.625, 0.625, 0.5754, 0.625, 0.5754, 0.625, 0.625, 0.625, 0.625, 0.625, 0.5754, 0.375, 0.4783, 0.375, 0.5, 0.375, 0.5, 0.375, 0.4783, 0.375, 0.7204, 0.375, 0.75, 0.375, 0.75, 0.375, 0.7204, 0.625, 0.5754, 0.625, 0.625, 0.625, 0.625, 0.625, 0.5754, 0.4504, 0.9539, 0.5, 0.9539, 0.5, 1.0, 0.4504, 1.0, 0.375, 0.7204, 0.375, 0.75, 0.375, 0.75, 0.375, 0.7204, 0.625, 0.5754, 0.625, 0.625, 0.625, 0.625, 0.625, 0.5754, 0.375, 0.5, 0.375, 0.5461, 0.375, 0.5461, 0.375, 0.5, 0.4504, 0.9094, 0.5, 0.9094, 0.5, 0.9539, 0.4504, 0.9539, 0.375, 0.5, 0.375, 0.5461, 0.375, 0.5461, 0.375, 0.5, 0.4504, 0.7796, 0.5, 0.7796, 0.5, 0.8042, 0.4504, 0.8042, 0.375, 0.6389, 0.375, 0.6958, 0.375, 0.6958, 0.375, 0.6389, 0.375, 0.6389, 0.375, 0.6958, 0.375, 0.6958, 0.375, 0.6389, 0.375, 0.6389, 0.375, 0.6958, 0.375, 0.6958, 0.375, 0.6389, 0.4127, 0.7796, 0.4504, 0.7796, 0.4504, 0.8042, 0.4127, 0.8042, 0.4127, 0.9094, 0.4504, 0.9094, 0.4504, 0.9539, 0.4127, 0.9539, 0.625, 0.5377, 0.625, 0.5754, 0.625, 0.5754, 0.625, 0.5377, 0.4127, 0.9539, 0.4504, 0.9539, 0.4504, 1.0, 0.4127, 1.0, 0.625, 0.5377, 0.625, 0.5754, 0.625, 0.5754, 0.625, 0.5377, 0.375, 0.375, 0.375, 0.4246, 0.375, 0.4246, 0.375, 0.375, 0.625, 0.5377, 0.625, 0.5754, 0.625, 0.5754, 0.625, 0.5377, 0.625, 0.5377, 0.625, 0.5754, 0.625, 0.5754, 0.625, 0.5377, 0.625, 0.5377, 0.625, 0.5754, 0.625, 0.5754, 0.625, 0.5377, 0.375, 0.6389, 0.375, 0.6958, 0.375, 0.6958, 0.375, 0.6389, 0.625, 0.5754, 0.625, 0.625, 0.625, 0.625, 0.625, 0.5754, 0.375, 0.7204, 0.375, 0.75, 0.375, 0.75, 0.375, 0.7204, 0.625, 0.5217, 0.625, 0.5377, 0.625, 0.5377, 0.625, 0.5217, 0.625, 0.5217, 0.625, 0.5377, 0.625, 0.5377, 0.625, 0.5217, 0.625, 0.5217, 0.625, 0.5377, 0.625, 0.5377, 0.625, 0.5217, 0.625, 0.5217, 0.625, 0.5377, 0.625, 0.5377, 0.625, 0.5217, 0.3967, 0.9539, 0.4127, 0.9539, 0.4127, 1.0, 0.3967, 1.0, 0.625, 0.5217, 0.625, 0.5377, 0.625, 0.5377, 0.625, 0.5217, 0.3967, 0.9094, 0.4127, 0.9094, 0.4127, 0.9539, 0.3967, 0.9539, 0.3967, 0.7796, 0.4127, 0.7796, 0.4127, 0.8042, 0.3967, 0.8042, 0.375, 0.4246, 0.375, 0.4623, 0.375, 0.4623, 0.375, 0.4246, 0.375, 0.4246, 0.375, 0.375, 0.375, 0.375, 0.375, 0.4246, 0.375, 0.4246, 0.375, 0.375, 0.375, 0.375, 0.375, 0.4246, 0.375, 0.4783, 0.375, 0.4623, 0.375, 0.4623, 0.375, 0.4783, 0.375, 0.6389, 0.375, 0.6958, 0.375, 0.6958, 0.375, 0.6389, 0.625, 0.5217, 0.625, 0.5377, 0.625, 0.5377, 0.625, 0.5217, 0.625, 0.5377, 0.625, 0.5754, 0.625, 0.5754, 0.625, 0.5377, 0.625, 0.5754, 0.625, 0.625, 0.625, 0.625, 0.625, 0.5754, 0.375, 0.5461, 0.375, 0.5906, 0.375, 0.5906, 0.375, 0.5461, 0.3967, 0.8611, 0.4127, 0.8611, 0.4127, 0.9094, 0.3967, 0.9094, 0.375, 0.5461, 0.375, 0.5906, 0.375, 0.5906, 0.375, 0.5461, 0.4127, 0.8611, 0.4504, 0.8611, 0.4504, 0.9094, 0.4127, 0.9094, 0.375, 0.5461, 0.375, 0.5906, 0.375, 0.5906, 0.375, 0.5461, 0.375, 0.5461, 0.375, 0.5906, 0.375, 0.5906, 0.375, 0.5461, 0.375, 0.5461, 0.375, 0.5906, 0.375, 0.5906, 0.375, 0.5461, 0.4504, 0.8611, 0.5, 0.8611, 0.5, 0.9094, 0.4504, 0.9094, 0.4504, 0.8042, 0.5, 0.8042, 0.5, 0.8611, 0.4504, 0.8611, 0.4127, 0.8042, 0.4504, 0.8042, 0.4504, 0.8611, 0.4127, 0.8611, 0.3967, 0.8042, 0.4127, 0.8042, 0.4127, 0.8611, 0.3967, 0.8611, 0.375, 0.8611, 0.3967, 0.8611, 0.3967, 0.9094, 0.375, 0.9094, 0.375, 0.5906, 0.375, 0.6389, 0.375, 0.6389, 0.375, 0.5906, 0.375, 0.8042, 0.3967, 0.8042, 0.3967, 0.8611, 0.375, 0.8611, 0.375, 0.5906, 0.375, 0.6389, 0.375, 0.6389, 0.375, 0.5906, 0.375, 0.5906, 0.375, 0.6389, 0.375, 0.6389, 0.375, 0.5906, 0.625, 0.5, 0.625, 0.5217, 0.625, 0.5217, 0.625, 0.5, 0.375, 0.5, 0.375, 0.4783, 0.375, 0.4783, 0.375, 0.5, 0.375, 0.7796, 0.3967, 0.7796, 0.3967, 0.8042, 0.375, 0.8042, 0.375, 0.9094, 0.3967, 0.9094, 0.3967, 0.9539, 0.375, 0.9539, 0.625, 0.5, 0.625, 0.5217, 0.625, 0.5217, 0.625, 0.5, 0.375, 0.9539, 0.3967, 0.9539, 0.3967, 1.0, 0.375, 1.0, 0.625, 0.5, 0.625, 0.5217, 0.625, 0.5217, 0.625, 0.5, 0.625, 0.5, 0.625, 0.5217, 0.625, 0.5217, 0.625, 0.5, 0.625, 0.5, 0.625, 0.5217, 0.625, 0.5217, 0.625, 0.5, 0.625, 0.5, 0.625, 0.5217, 0.625, 0.5217, 0.625, 0.5, 0.375, 0.4623, 0.375, 0.4783, 0.375, 0.4783, 0.375, 0.4623, 0.375, 0.75, 0.3967, 0.75, 0.3967, 0.7796, 0.375, 0.7796, 0.3967, 0.75, 0.4127, 0.75, 0.4127, 0.7796, 0.3967, 0.7796, 0.375, 0.6958, 0.375, 0.7204, 0.375, 0.7204, 0.375, 0.6958, 0.4127, 0.75, 0.4504, 0.75, 0.4504, 0.7796, 0.4127, 0.7796, 0.4504, 0.75, 0.5, 0.75, 0.5, 0.7796, 0.4504, 0.7796, 0.375, 0.6958, 0.375, 0.7204, 0.375, 0.7204, 0.375, 0.6958, 0.375, 0.6958, 0.375, 0.7204, 0.375, 0.7204, 0.375, 0.6958, 0.625, 0.5754, 0.625, 0.5754, 0.625, 0.625, 0.625, 0.625, 0.625, 0.5754, 0.625, 0.5754, 0.625, 0.625, 0.625, 0.625, 0.375, 0.4783, 0.375, 0.4783, 0.375, 0.5, 0.375, 0.5, 0.375, 0.7204, 0.375, 0.7204, 0.375, 0.75, 0.375, 0.75, 0.625, 0.5754, 0.625, 0.5754, 0.625, 0.625, 0.625, 0.625, 0.4504, 0.9539, 0.4504, 1.0, 0.5, 1.0, 0.5, 0.9539, 0.375, 0.7204, 0.375, 0.7204, 0.375, 0.75, 0.375, 0.75, 0.625, 0.5754, 0.625, 0.5754, 0.625, 0.625, 0.625, 0.625, 0.375, 0.5, 0.375, 0.5, 0.375, 0.5461, 0.375, 0.5461, 0.4504, 0.9094, 0.4504, 0.9539, 0.5, 0.9539, 0.5, 0.9094, 0.375, 0.5, 0.375, 0.5, 0.375, 0.5461, 0.375, 0.5461, 0.4504, 0.7796, 0.4504, 0.8042, 0.5, 0.8042, 0.5, 0.7796, 0.375, 0.6389, 0.375, 0.6389, 0.375, 0.6958, 0.375, 0.6958, 0.375, 0.6389, 0.375, 0.6389, 0.375, 0.6958, 0.375, 0.6958, 0.375, 0.6389, 0.375, 0.6389, 0.375, 0.6958, 0.375, 0.6958, 0.4127, 0.7796, 0.4127, 0.8042, 0.4504, 0.8042, 0.4504, 0.7796, 0.4127, 0.9094, 0.4127, 0.9539, 0.4504, 0.9539, 0.4504, 0.9094, 0.625, 0.5377, 0.625, 0.5377, 0.625, 0.5754, 0.625, 0.5754, 0.4127, 0.9539, 0.4127, 1.0, 0.4504, 1.0, 0.4504, 0.9539, 0.625, 0.5377, 0.625, 0.5377, 0.625, 0.5754, 0.625, 0.5754, 0.375, 0.375, 0.375, 0.375, 0.375, 0.4246, 0.375, 0.4246, 0.625, 0.5377, 0.625, 0.5377, 0.625, 0.5754, 0.625, 0.5754, 0.625, 0.5377, 0.625, 0.5377, 0.625, 0.5754, 0.625, 0.5754, 0.625, 0.5377, 0.625, 0.5377, 0.625, 0.5754, 0.625, 0.5754, 0.375, 0.6389, 0.375, 0.6389, 0.375, 0.6958, 0.375, 0.6958, 0.625, 0.5754, 0.625, 0.5754, 0.625, 0.625, 0.625, 0.625, 0.375, 0.7204, 0.375, 0.7204, 0.375, 0.75, 0.375, 0.75, 0.625, 0.5217, 0.625, 0.5217, 0.625, 0.5377, 0.625, 0.5377, 0.625, 0.5217, 0.625, 0.5217, 0.625, 0.5377, 0.625, 0.5377, 0.625, 0.5217, 0.625, 0.5217, 0.625, 0.5377, 0.625, 0.5377, 0.625, 0.5217, 0.625, 0.5217, 0.625, 0.5377, 0.625, 0.5377, 0.3967, 0.9539, 0.3967, 1.0, 0.4127, 1.0, 0.4127, 0.9539, 0.625, 0.5217, 0.625, 0.5217, 0.625, 0.5377, 0.625, 0.5377, 0.3967, 0.9094, 0.3967, 0.9539, 0.4127, 0.9539, 0.4127, 0.9094, 0.3967, 0.7796, 0.3967, 0.8042, 0.4127, 0.8042, 0.4127, 0.7796, 0.375, 0.4246, 0.375, 0.4246, 0.375, 0.4623, 0.375, 0.4623, 0.375, 0.4246, 0.375, 0.4246, 0.375, 0.375, 0.375, 0.375, 0.375, 0.4246, 0.375, 0.4246, 0.375, 0.375, 0.375, 0.375, 0.375, 0.4783, 0.375, 0.4783, 0.375, 0.4623, 0.375, 0.4623, 0.375, 0.6389, 0.375, 0.6389, 0.375, 0.6958, 0.375, 0.6958, 0.625, 0.5217, 0.625, 0.5217, 0.625, 0.5377, 0.625, 0.5377, 0.625, 0.5377, 0.625, 0.5377, 0.625, 0.5754, 0.625, 0.5754, 0.625, 0.5754, 0.625, 0.5754, 0.625, 0.625, 0.625, 0.625, 0.375, 0.5461, 0.375, 0.5461, 0.375, 0.5906, 0.375, 0.5906, 0.3967, 0.8611, 0.3967, 0.9094, 0.4127, 0.9094, 0.4127, 0.8611, 0.375, 0.5461, 0.375, 0.5461, 0.375, 0.5906, 0.375, 0.5906, 0.4127, 0.8611, 0.4127, 0.9094, 0.4504, 0.9094, 0.4504, 0.8611, 0.375, 0.5461, 0.375, 0.5461, 0.375, 0.5906, 0.375, 0.5906, 0.375, 0.5461, 0.375, 0.5461, 0.375, 0.5906, 0.375, 0.5906, 0.375, 0.5461, 0.375, 0.5461, 0.375, 0.5906, 0.375, 0.5906, 0.4504, 0.8611, 0.4504, 0.9094, 0.5, 0.9094, 0.5, 0.8611, 0.4504, 0.8042, 0.4504, 0.8611, 0.5, 0.8611, 0.5, 0.8042, 0.4127, 0.8042, 0.4127, 0.8611, 0.4504, 0.8611, 0.4504, 0.8042, 0.3967, 0.8042, 0.3967, 0.8611, 0.4127, 0.8611, 0.4127, 0.8042, 0.375, 0.8611, 0.375, 0.9094, 0.3967, 0.9094, 0.3967, 0.8611, 0.375, 0.5906, 0.375, 0.5906, 0.375, 0.6389, 0.375, 0.6389, 0.375, 0.8042, 0.375, 0.8611, 0.3967, 0.8611, 0.3967, 0.8042, 0.375, 0.5906, 0.375, 0.5906, 0.375, 0.6389, 0.375, 0.6389, 0.375, 0.5906, 0.375, 0.5906, 0.375, 0.6389, 0.375, 0.6389, 0.625, 0.5, 0.625, 0.5, 0.625, 0.5217, 0.625, 0.5217, 0.375, 0.5, 0.375, 0.5, 0.375, 0.4783, 0.375, 0.4783, 0.375, 0.7796, 0.375, 0.8042, 0.3967, 0.8042, 0.3967, 0.7796, 0.375, 0.9094, 0.375, 0.9539, 0.3967, 0.9539, 0.3967, 0.9094, 0.625, 0.5, 0.625, 0.5, 0.625, 0.5217, 0.625, 0.5217, 0.375, 0.9539, 0.375, 1.0, 0.3967, 1.0, 0.3967, 0.9539, 0.625, 0.5, 0.625, 0.5, 0.625, 0.5217, 0.625, 0.5217, 0.625, 0.5, 0.625, 0.5, 0.625, 0.5217, 0.625, 0.5217, 0.625, 0.5, 0.625, 0.5, 0.625, 0.5217, 0.625, 0.5217, 0.625, 0.5, 0.625, 0.5, 0.625, 0.5217, 0.625, 0.5217, 0.375, 0.4623, 0.375, 0.4623, 0.375, 0.4783, 0.375, 0.4783, 0.375, 0.75, 0.375, 0.7796, 0.3967, 0.7796, 0.3967, 0.75, 0.3967, 0.75, 0.3967, 0.7796, 0.4127, 0.7796, 0.4127, 0.75, 0.375, 0.6958, 0.375, 0.6958, 0.375, 0.7204, 0.375, 0.7204, 0.4127, 0.75, 0.4127, 0.7796, 0.4504, 0.7796, 0.4504, 0.75, 0.4504, 0.75, 0.4504, 0.7796, 0.5, 0.7796, 0.5, 0.75, 0.375, 0.6958, 0.375, 0.6958, 0.375, 0.7204, 0.375, 0.7204, 0.375, 0.6958, 0.375, 0.6958, 0.375, 0.7204, 0.375, 0.7204, 0.625, 0.625, 0.625, 0.625, 0.625, 0.625, 0.625, 0.625, 0.625, 0.625, 0.625, 0.625, 0.625, 0.625, 0.625, 0.625, 0.625, 0.625, 0.625, 0.625, 0.625, 0.625, 0.625, 0.625, 0.625, 0.5, 0.625, 0.5, 0.625, 0.5, 0.625, 0.5, 0.625, 0.625, 0.625, 0.625, 0.625, 0.625, 0.625, 0.625, 0.375, 0.5, 0.375, 0.5, 0.375, 0.5, 0.375, 0.5, 0.5, 1.0, 0.5, 0.9539, 0.5, 0.9539, 0.5, 1.0, 0.375, 0.375, 0.375, 0.375, 0.375, 0.375, 0.375, 0.375, 0.375, 0.5906, 0.375, 0.5461, 0.375, 0.5461, 0.375, 0.5906, 0.5, 0.8611, 0.5, 0.8042, 0.5, 0.8042, 0.5, 0.8611, 0.375, 0.5461, 0.375, 0.5461, 0.375, 0.5461, 0.375, 0.5461, 0.375, 0.7204, 0.375, 0.6958, 0.375, 0.6958, 0.375, 0.7204, 0.5, 0.7796, 0.5, 0.75, 0.5, 0.75, 0.5, 0.7796, 0.375, 0.6958, 0.375, 0.6958, 0.375, 0.6958, 0.375, 0.6958, 0.375, 0.4623, 0.375, 0.4246, 0.375, 0.4246, 0.375, 0.4623, 0.625, 0.625, 0.625, 0.625, 0.625, 0.625, 0.625, 0.625, 0.375, 0.5461, 0.375, 0.5461, 0.375, 0.5461, 0.375, 0.5461, 0.375, 0.5461, 0.375, 0.5, 0.375, 0.5, 0.375, 0.5461, 0.625, 0.5, 0.625, 0.5, 0.625, 0.5, 0.625, 0.5, 0.625, 0.5217, 0.625, 0.5, 0.625, 0.5, 0.625, 0.5217, 0.625, 0.625, 0.625, 0.5754, 0.625, 0.5754, 0.625, 0.625, 0.625, 0.5754, 0.625, 0.5377, 0.625, 0.5377, 0.625, 0.5754, 0.375, 0.375, 0.375, 0.375, 0.375, 0.375, 0.375, 0.375, 0.375, 0.4246, 0.375, 0.4246, 0.375, 0.4246, 0.375, 0.4246, 0.375, 0.4246, 0.375, 0.375, 0.375, 0.375, 0.375, 0.4246, 0.375, 0.375, 0.375, 0.375, 0.375, 0.375, 0.375, 0.375, 0.375, 0.4246, 0.375, 0.4246, 0.375, 0.4246, 0.375, 0.4246, 0.375, 0.4783, 0.375, 0.4623, 0.375, 0.4623, 0.375, 0.4783, 0.375, 0.4623, 0.375, 0.4623, 0.375, 0.4623, 0.375, 0.4623, 0.375, 0.5, 0.375, 0.5, 0.375, 0.5, 0.375, 0.5, 0.375, 0.5461, 0.375, 0.5461, 0.375, 0.5461, 0.375, 0.5461, 0.625, 0.625, 0.625, 0.625, 0.625, 0.625, 0.625, 0.625, 0.375, 0.6389, 0.375, 0.5906, 0.375, 0.5906, 0.375, 0.6389, 0.5, 0.9539, 0.5, 0.9094, 0.5, 0.9094, 0.5, 0.9539, 0.375, 0.5906, 0.375, 0.5906, 0.375, 0.5906, 0.375, 0.5906, 0.375, 0.5906, 0.375, 0.5906, 0.375, 0.5906, 0.375, 0.5906, 0.5, 0.9094, 0.5, 0.8611, 0.5, 0.8611, 0.5, 0.9094, 0.375, 0.6389, 0.375, 0.6389, 0.375, 0.6389, 0.375, 0.6389, 0.375, 0.6389, 0.375, 0.6389, 0.375, 0.6389, 0.375, 0.6389, 0.625, 0.5377, 0.625, 0.5217, 0.625, 0.5217, 0.625, 0.5377, 0.375, 0.5, 0.375, 0.4783, 0.375, 0.4783, 0.375, 0.5, 0.375, 0.75, 0.375, 0.7204, 0.375, 0.7204, 0.375, 0.75, 0.5, 0.8042, 0.5, 0.7796, 0.5, 0.7796, 0.5, 0.8042, 0.375, 0.6958, 0.375, 0.6958, 0.375, 0.6958, 0.375, 0.6958])
me_cube_021.materials.append(mat_material)
me_cube_021.materials.append(mat_material_001)
me_cube_021.use_remesh_preserve_volume = False
me_cube_021.use_remesh_preserve_attributes = False
me_cube_021.use_mirror_vertex_groups = False
me_cube_021.update()
arm_armature_002 = bpy.data.armatures.new('Armature.002')  # bones are not reproduced

# ---- objects
ob_girl = bpy.data.objects.new('girl', arm_armature_002)
ob_main_002 = bpy.data.objects.new('main.002', me_cube_021)

# ---- transforms, parenting, visibility, modifiers, constraints
ob_girl.location = (0.0, 0.0, 0.0)
ob_girl.show_in_front = True
ob_girl.lineart.crease_threshold = 0.0
ob_main_002.parent = ob_girl
ob_main_002.location = (0.0, 0.0, 0.0)
ob_main_002.lock_rotations_4d = False
ob_main_002.empty_display_type = 'ARROWS'
ob_main_002.lineart.crease_threshold = 0.0
_vg = ob_main_002.vertex_groups.new(name='Hips')
for _i, _w in zip([0, 1, 2, 3, 4, 5, 6, 7, 8, 9, 10, 11, 48, 49, 50, 51, 52, 53, 54, 55, 56, 57, 58, 59, 63, 64, 65, 76, 77, 78, 80, 81, 83, 84, 85, 108, 109, 110, 111, 112, 113, 114, 133, 134, 135, 136, 137, 138, 194, 195, 197, 232, 233, 234, 235, 236, 237, 238, 239, 240, 241, 242, 252, 253, 254, 259, 260, 261, 271, 272, 273, 290, 291, 302, 303], [0.6, 0.6585, 0.6901, 0.7251, 0.4858, 0.2244, 0.1853, 0.3614, 0.05789, 0.02615, 0.03666, 0.02403, 0.6566, 0.3748, 0.6858, 0.7684, 0.2951, 0.1117, 0.4392, 0.6955, 0.09874, 0.01971, 0.3017, 0.3758, 0.6343, 0.2762, 0.04143, 0.5639, 0.142, 0.0001868, 0.3641, 0.06971, 0.5849, 0.5188, 0.05934, 0.003781, 0.7012, 0.7098, 0.2072, 0.2291, 0.03263, 0.0208, 0.6557, 0.7619, 0.2863, 0.6485, 0.1616, 0.2278, 0.1037, 0.04253, 0.05535, 0.06186, 0.3326, 0.603, 0.1911, 0.07354, 0.01603, 0.5345, 0.2252, 0.6394, 0.3436, 0.04143, 0.7292, 0.5415, 0.1855, 0.6889, 0.2136, 0.02121, 0.5439, 0.1876, 0.08549, 0.008314, 0.084, 0.1218, 0.3599]): _vg.add([_i], _w, 'REPLACE')
_vg = ob_main_002.vertex_groups.new(name='Spine')
for _i, _w in zip([0, 1, 2, 3, 4, 5, 6, 7, 8, 9, 10, 11, 12, 13, 14, 15, 48, 49, 50, 51, 52, 54, 55, 60, 61, 62, 63, 64, 65, 66, 76, 79, 80, 83, 84, 85, 86, 103, 104, 105, 106, 107, 108, 109, 110, 111, 112, 113, 114, 115, 116, 133, 134, 136, 139, 145, 146, 147, 148, 149, 150, 151, 152, 153, 154, 224, 225, 226, 227, 228, 229, 230, 231, 240, 241, 242, 243, 252, 253, 258, 259, 260, 261, 262, 271, 274, 276, 277, 278, 283, 300, 301, 356], [0.2041, 0.2245, 0.1987, 0.1961, 0.425, 0.7163, 0.7388, 0.6033, 0.649, 0.6965, 0.6368, 0.7482, 0.05878, 0.08985, 0.08163, 0.1091, 0.09921, 0.07252, 0.09449, 0.1067, 0.008882, 0.004816, 0.02223, 0.01054, 0.01399, 0.03588, 0.2088, 0.6539, 0.7028, 0.08114, 0.09349, 0.0186, 0.0768, 0.1694, 0.3975, 0.6667, 0.05992, 0.3269, 0.3064, 0.4598, 0.4271, 0.4063, 0.3458, 0.1692, 0.208, 0.7193, 0.7284, 0.6602, 0.7554, 0.01735, 0.09808, 0.07797, 0.1043, 0.01747, 0.03128, 0.428, 0.3153, 0.1866, 0.2337, 0.2181, 0.2039, 0.1603, 0.2586, 0.282, 0.1585, 0.1288, 0.1521, 0.1343, 0.1174, 0.1732, 0.0958, 0.09463, 0.1734, 0.195, 0.5725, 0.6539, 0.03193, 0.1042, 0.01864, 0.2962, 0.2114, 0.7381, 0.7147, 0.08992, 0.07743, 0.01545, 0.4207, 0.1587, 0.2388, 0.0001567, 0.08757, 0.1611, 0.002503]): _vg.add([_i], _w, 'REPLACE')
_vg = ob_main_002.vertex_groups.new(name='Chest')
for _i, _w in zip([4, 5, 6, 8, 9, 10, 11, 12, 13, 14, 15, 17, 18, 19, 21, 22, 23, 26, 60, 61, 62, 64, 65, 66, 67, 68, 79, 84, 85, 86, 87, 88, 96, 103, 104, 105, 106, 107, 108, 111, 112, 113, 114, 115, 116, 118, 119, 120, 139, 140, 145, 146, 147, 148, 149, 150, 151, 152, 153, 154, 165, 186, 187, 188, 190, 191, 192, 193, 224, 225, 226, 227, 228, 229, 230, 231, 241, 242, 243, 245, 258, 260, 261, 262, 263, 264, 274, 276, 277, 278, 283, 288, 289, 300, 301, 352, 355, 356, 446, 447, 448, 450, 451, 453, 455], [0.009479, 0.008969, 0.02828, 0.2342, 0.25, 0.2505, 0.2063, 0.3371, 0.8006, 0.5662, 0.8478, 0.6489, 0.2575, 0.819, 0.1472, 0.1663, 0.2236, 0.002006, 0.4604, 0.7586, 0.8795, 0.01312, 0.2275, 0.6999, 0.2897, 0.072, 0.5629, 0.002002, 0.2319, 0.5087, 0.04429, 0.02981, 0.2807, 0.5179, 0.5272, 0.4912, 0.5486, 0.5277, 0.5399, 0.01868, 0.0001684, 0.2334, 0.2004, 0.2038, 0.8559, 0.8166, 0.08442, 0.1971, 0.8733, 0.05046, 0.5473, 0.5212, 0.5906, 0.7096, 0.6838, 0.6222, 0.5495, 0.713, 0.6907, 0.5568, 0.03279, 0.05078, 0.04181, 0.06392, 0.01934, 0.0007356, 0.03083, 0.0572, 0.5921, 0.776, 0.7224, 0.6094, 0.7925, 0.4975, 0.463, 0.7924, 0.01145, 0.2357, 0.2173, 0.01473, 0.5307, 0.0006014, 0.2377, 0.8401, 0.7631, 0.2022, 0.8275, 0.5418, 0.5432, 0.7196, 0.1416, 0.005615, 0.06137, 0.4272, 0.7897, 0.09151, 0.1642, 0.1403, 0.2404, 0.5035, 0.658, 0.1844, 0.05429, 0.6734, 0.6269]): _vg.add([_i], _w, 'REPLACE')
_vg = ob_main_002.vertex_groups.new(name='Shoulder.L')
for _i, _w in zip([10, 12, 13, 14, 16, 17, 18, 19, 20, 21, 22, 23, 24, 25, 26, 28, 30, 60, 61, 62, 66, 67, 68, 69, 79, 86, 87, 88, 89, 96, 97, 103, 104, 108, 115, 117, 118, 119, 120, 121, 123, 139, 140, 144, 146, 147, 149, 150, 151, 154, 165, 168, 169, 186, 187, 189, 190, 191, 192, 193, 224, 225, 226, 227, 229, 230, 243, 244, 245, 246, 247, 258, 262, 263, 264, 274, 277, 283, 288, 289, 300, 350, 351, 352, 353, 354, 355, 356, 357, 446, 447, 448, 449, 450, 451, 452, 453, 454, 455], [0.004151, 0.123, 0.06387, 0.1623, 0.8982, 0.2404, 0.2084, 0.04285, 0.7779, 0.2732, 0.1746, 0.01314, 0.09115, 0.006276, 0.06568, 0.01831, 0.028, 0.2101, 0.1468, 0.02138, 0.1324, 0.6176, 0.5225, 0.03828, 0.3074, 0.1973, 0.8585, 0.7911, 0.07359, 0.5532, 0.005334, 0.05798, 0.04224, 0.01787, 0.4855, 0.9313, 0.06287, 0.3131, 0.04157, 0.06852, 0.02257, 0.04012, 0.7684, 0.001297, 0.05626, 0.09634, 0.04416, 0.06252, 0.07952, 0.1201, 0.1082, 0.01299, 0.03911, 0.0986, 0.1033, 0.2484, 0.1987, 0.255, 0.1173, 0.002103, 0.1267, 0.02401, 0.07853, 0.1076, 0.2015, 0.1057, 0.1957, 0.9009, 0.6939, 0.0772, 0.0189, 0.05523, 0.02787, 0.1201, 0.1213, 0.08778, 0.09796, 0.1139, 0.193, 0.05712, 0.137, 0.1814, 0.4895, 0.6046, 0.5278, 0.5189, 0.1727, 0.1507, 0.515, 0.1932, 0.2622, 0.03637, 0.9401, 0.6933, 0.8811, 0.8977, 0.05893, 0.9541, 0.1135]): _vg.add([_i], _w, 'REPLACE')
_vg = ob_main_002.vertex_groups.new(name='UpperArm.L')
for _i, _w in zip([8, 10, 12, 13, 14, 16, 60, 61, 66, 67, 79, 86, 87, 96, 103, 104, 108, 113, 115, 117, 140, 146, 147, 149, 150, 151, 154, 161, 162, 163, 164, 165, 166, 167, 168, 169, 224, 226, 227, 229, 230, 242, 243, 244, 258, 277, 281, 282, 283, 300, 338, 339, 340, 341, 343, 344, 345, 346, 347, 348, 350, 351, 352, 353, 354, 355, 356, 357, 358, 359, 360, 361, 363, 364, 365, 366, 367, 368, 451], [0.01002, 0.003634, 0.4703, 0.008946, 0.07948, 0.0843, 0.05708, 0.00913, 0.0713, 0.02254, 0.0722, 0.224, 0.07816, 0.1327, 0.04833, 0.08763, 0.04532, 0.01039, 0.245, 0.05404, 0.1612, 0.07204, 0.06858, 0.02027, 0.09122, 0.1902, 0.1322, 0.9908, 0.977, 0.9902, 0.9778, 0.8386, 0.9914, 0.9712, 0.9635, 0.9414, 0.07717, 0.05056, 0.1518, 0.1686, 0.322, 0.0133, 0.5322, 0.08988, 0.08552, 0.175, 0.985, 0.983, 0.7135, 0.3291, 0.9244, 0.9245, 0.8977, 0.9235, 0.9197, 0.9608, 0.925, 0.9468, 0.9236, 0.9074, 0.803, 0.508, 0.2911, 0.4527, 0.4768, 0.6362, 0.6732, 0.4835, 0.1392, 0.1223, 0.1621, 0.1481, 0.1183, 0.08908, 0.1358, 0.07461, 0.133, 0.1685, 0.008282]): _vg.add([_i], _w, 'REPLACE')
_vg = ob_main_002.vertex_groups.new(name='LowerArm.L')
for _i, _w in zip([338, 339, 340, 341, 342, 343, 344, 345, 346, 347, 348, 349, 358, 359, 360, 361, 362, 363, 364, 365, 366, 367, 368, 369, 370, 371, 372, 373, 374, 375, 376, 377, 378, 379, 380, 381, 383, 384, 385, 386, 387, 388, 390, 391, 393, 394, 395, 396, 397, 398], [0.07548, 0.07542, 0.1022, 0.07617, 0.9917, 0.08021, 0.02793, 0.07469, 0.05298, 0.07638, 0.09242, 0.9906, 0.8607, 0.8775, 0.838, 0.8518, 0.5499, 0.8817, 0.9109, 0.8641, 0.9253, 0.8668, 0.8315, 0.8861, 0.9902, 0.9949, 0.1575, 0.9922, 0.9974, 0.9957, 0.9978, 0.9875, 0.9938, 0.1803, 0.8823, 0.9451, 0.7511, 0.933, 0.9704, 0.9551, 0.7698, 0.9263, 0.177, 0.1053, 0.227, 0.129, 0.09414, 0.1326, 0.1804, 0.1639]): _vg.add([_i], _w, 'REPLACE')
_vg = ob_main_002.vertex_groups.new(name='Neck')
for _i, _w in zip([14, 17, 18, 19, 20, 21, 22, 23, 24, 25, 26, 27, 28, 29, 30, 31, 33, 34, 35, 60, 61, 62, 67, 68, 69, 71, 88, 89, 91, 97, 98, 99, 100, 101, 102, 118, 119, 120, 121, 122, 123, 124, 125, 126, 139, 143, 144, 178, 179, 180, 181, 182, 183, 184, 185, 186, 187, 188, 189, 190, 191, 192, 193, 224, 245, 246, 247, 248, 257, 263, 264, 265, 266, 267, 274, 275, 286, 287, 288, 289, 446, 447, 448, 450, 451, 452, 453, 455], [0.05219, 0.07089, 0.2501, 0.1095, 0.1346, 0.4931, 0.4718, 0.6918, 0.204, 0.1523, 0.273, 0.1986, 0.08581, 0.09382, 0.1479, 0.1923, 1.459e-05, 0.02208, 0.01511, 0.1202, 0.005854, 0.01147, 0.02581, 0.3126, 0.1405, 0.07625, 0.1205, 0.1649, 0.06656, 0.1006, 0.05416, 0.05513, 0.05048, 0.03674, 0.03355, 0.09584, 0.4591, 0.7027, 0.2426, 0.1886, 0.1235, 0.1822, 0.0128, 0.01444, 0.006119, 0.05974, 0.08679, 0.0506, 0.02021, 0.004031, 0.001051, 0.003339, 0.02615, 0.02503, 0.03786, 0.4767, 0.6224, 0.7952, 0.4366, 0.5302, 0.461, 0.5044, 0.7672, 0.01547, 0.1932, 0.2156, 0.1053, 0.00693, 0.07527, 0.08652, 0.6078, 0.1732, 0.1377, 0.01517, 0.01153, 0.05871, 0.02956, 0.02986, 0.4632, 0.7088, 0.3638, 0.1956, 0.2706, 0.08663, 0.00296, 0.03051, 0.241, 0.2288]): _vg.add([_i], _w, 'REPLACE')
_vg = ob_main_002.vertex_groups.new(name='Head')
for _i, _w in zip([18, 20, 21, 22, 23, 24, 25, 26, 27, 28, 29, 30, 31, 32, 33, 34, 35, 36, 37, 38, 39, 40, 41, 42, 43, 44, 45, 46, 47, 68, 69, 70, 71, 72, 73, 74, 75, 88, 89, 90, 91, 92, 93, 94, 95, 97, 98, 99, 100, 101, 102, 119, 120, 121, 122, 123, 124, 125, 126, 127, 128, 129, 130, 131, 132, 141, 142, 143, 144, 170, 171, 172, 173, 174, 175, 176, 177, 178, 179, 180, 181, 182, 183, 184, 185, 186, 187, 188, 189, 190, 191, 192, 193, 245, 246, 247, 248, 249, 250, 251, 255, 256, 257, 264, 265, 266, 267, 268, 269, 270, 275, 284, 285, 286, 287, 288, 289, 440, 441, 442, 443, 444, 445, 446, 447, 456, 457, 458, 459, 460, 461, 462, 463, 464, 465, 466, 467, 468, 469, 470, 471, 472, 473, 474, 475, 476, 477, 478, 479, 480, 481, 482, 483, 484, 485, 486, 487, 488, 489, 490, 491, 492, 493, 494, 495, 496, 497, 498, 499, 500, 501, 502, 503, 504, 505, 506, 507, 508, 509, 510, 511, 512, 513, 514, 515, 516, 517, 518, 519, 520, 521, 522, 523, 524, 525, 526, 527, 528, 529, 530, 531, 532, 533, 534, 535, 536, 537, 538, 539, 540, 541, 542, 543, 544, 545, 546, 547, 548, 549, 550, 551, 552, 553, 554, 555, 556, 557, 558, 559, 560, 561, 562, 563, 564, 565, 566, 567, 568, 569, 570, 571, 572, 573, 574, 575, 576, 577, 578, 579, 580, 581, 582, 583, 584, 585, 586, 587, 588, 589, 590, 591, 592, 593, 594, 595, 596, 597, 598, 599, 600, 601, 602, 603, 604, 605, 606, 607, 608, 609, 610, 611, 612, 613, 614, 615, 616, 617, 618, 619, 620, 621, 622, 623, 624, 625, 626, 627, 628, 629, 630, 631, 632, 633, 634, 635, 636, 637, 638, 639, 640, 641, 642, 643, 644, 645, 646, 647, 648, 649, 650, 651, 652, 653], [0.01784, 0.05125, 0.08141, 0.08239, 0.05037, 0.6862, 0.8078, 0.6195, 0.7773, 0.8719, 0.8959, 0.792, 0.8008, 0.9712, 0.9719, 0.9488, 0.9648, 0.9838, 0.9859, 0.9702, 0.9845, 0.996, 0.9965, 0.9922, 0.9964, 0.9978, 0.9987, 0.9968, 0.9987, 0.08719, 0.8047, 0.9777, 0.9052, 0.9872, 0.997, 0.9988, 0.9992, 0.0287, 0.7486, 0.9742, 0.9062, 0.986, 0.997, 0.9986, 0.9992, 0.8579, 0.9204, 0.939, 0.9459, 0.9465, 0.9414, 0.08915, 0.05191, 0.6575, 0.7864, 0.8243, 0.8108, 0.9552, 0.9652, 0.9745, 0.9842, 0.9933, 0.9964, 0.9971, 0.9987, 0.9992, 0.9991, 0.9363, 0.8764, 0.984, 0.991, 0.9897, 0.9908, 0.9927, 0.9925, 0.9861, 0.9898, 0.9282, 0.9609, 0.9668, 0.9647, 0.9616, 0.959, 0.9596, 0.9374, 0.3423, 0.2263, 0.1228, 0.2839, 0.233, 0.2526, 0.3131, 0.1486, 0.05853, 0.6835, 0.8478, 0.9593, 0.977, 0.9938, 0.9974, 0.9991, 0.999, 0.8916, 0.06495, 0.7982, 0.8543, 0.9647, 0.9838, 0.9965, 0.9987, 0.9371, 0.9872, 0.9902, 0.943, 0.9569, 0.2997, 0.1713, 0.9832, 0.9803, 0.9724, 0.9848, 0.9658, 0.965, 0.04858, 0.004646, 1.0, 1.0, 1.0, 1.0, 1.0, 1.0, 1.0, 1.0, 1.0, 1.0, 1.0, 1.0, 1.0, 1.0, 1.0, 1.0, 1.0, 1.0, 1.0, 1.0, 1.0, 1.0, 1.0, 1.0, 1.0, 1.0, 1.0, 1.0, 1.0, 1.0, 1.0, 1.0, 1.0, 1.0, 1.0, 1.0, 1.0, 1.0, 1.0, 1.0, 1.0, 1.0, 1.0, 1.0, 1.0, 1.0, 1.0, 1.0, 1.0, 1.0, 1.0, 1.0, 1.0, 1.0, 1.0, 1.0, 1.0, 1.0, 1.0, 1.0, 1.0, 1.0, 1.0, 1.0, 1.0, 1.0, 1.0, 1.0, 1.0, 1.0, 1.0, 1.0, 1.0, 1.0, 1.0, 1.0, 1.0, 1.0, 1.0, 1.0, 1.0, 1.0, 1.0, 1.0, 1.0, 1.0, 1.0, 1.0, 1.0, 1.0, 1.0, 1.0, 1.0, 1.0, 1.0, 1.0, 1.0, 1.0, 1.0, 1.0, 1.0, 1.0, 1.0, 1.0, 1.0, 1.0, 1.0, 1.0, 1.0, 1.0, 1.0, 1.0, 1.0, 1.0, 1.0, 1.0, 1.0, 1.0, 1.0, 1.0, 1.0, 1.0, 1.0, 1.0, 1.0, 1.0, 1.0, 1.0, 1.0, 1.0, 1.0, 1.0, 1.0, 1.0, 1.0, 1.0, 1.0, 1.0, 1.0, 1.0, 1.0, 1.0, 1.0, 1.0, 1.0, 1.0, 1.0, 1.0, 1.0, 1.0, 1.0, 1.0, 1.0, 1.0, 1.0, 1.0, 1.0, 1.0, 1.0, 1.0, 1.0, 1.0, 1.0, 1.0, 1.0, 1.0, 1.0, 1.0, 1.0, 1.0, 1.0, 1.0, 1.0, 1.0, 1.0, 1.0, 1.0, 1.0, 1.0, 1.0, 1.0, 1.0, 1.0, 1.0, 1.0, 1.0, 1.0, 1.0, 1.0, 1.0, 1.0, 1.0, 1.0, 1.0, 1.0, 1.0, 1.0, 1.0]): _vg.add([_i], _w, 'REPLACE')
_vg = ob_main_002.vertex_groups.new(name='Shoulder.R')
for _i, _w in zip([14, 18, 22, 60, 119, 186, 224, 446], [0.03954, 0.2146, 0.09214, 0.1032, 0.04162, 0.004684, 0.006108, 0.1339]): _vg.add([_i], _w, 'REPLACE')
_vg = ob_main_002.vertex_groups.new(name='UpperArm.R')
_vg = ob_main_002.vertex_groups.new(name='LowerArm.R')
_vg = ob_main_002.vertex_groups.new(name='UpperLeg.L')
for _i, _w in zip([0, 1, 2, 3, 4, 5, 6, 48, 49, 50, 51, 52, 53, 54, 55, 56, 57, 58, 59, 63, 64, 76, 77, 78, 80, 81, 82, 83, 84, 109, 110, 111, 133, 134, 135, 136, 137, 138, 155, 156, 157, 158, 159, 160, 194, 195, 196, 197, 198, 199, 200, 201, 202, 203, 204, 205, 206, 207, 208, 209, 210, 211, 232, 233, 234, 235, 236, 237, 238, 239, 240, 241, 252, 253, 254, 259, 271, 272, 273, 279, 280, 290, 291, 292, 293, 294, 295, 302, 303], [0.1811, 0.107, 0.09825, 0.07222, 0.05382, 0.005544, 0.004158, 0.2396, 0.5477, 0.2135, 0.1211, 0.6739, 0.8711, 0.5316, 0.267, 0.8933, 0.962, 0.6935, 0.6207, 0.1457, 0.02038, 0.3375, 0.8367, 0.9712, 0.554, 0.9162, 0.9808, 0.2346, 0.05405, 0.1188, 0.07445, 0.01193, 0.2612, 0.1299, 0.6891, 0.3163, 0.834, 0.7681, 0.9868, 0.9969, 0.99, 0.9942, 0.9917, 0.989, 0.8939, 0.9496, 0.9914, 0.9429, 0.9851, 0.9934, 0.5655, 0.9117, 0.8651, 0.8874, 0.9235, 0.9269, 0.07662, 0.07114, 0.05446, 0.06192, 0.07507, 0.07645, 0.9304, 0.6532, 0.3779, 0.7909, 0.916, 0.9612, 0.4488, 0.7627, 0.1526, 0.04303, 0.1623, 0.4226, 0.8067, 0.09118, 0.3735, 0.7915, 0.9103, 0.9873, 0.9949, 0.9693, 0.9121, 0.8705, 0.9093, 0.07246, 0.06452, 0.8683, 0.6217]): _vg.add([_i], _w, 'REPLACE')
_vg = ob_main_002.vertex_groups.new(name='LowerLeg.L')
for _i, _w in zip([200, 202, 203, 204, 205, 206, 207, 208, 209, 210, 211, 212, 213, 214, 215, 216, 217, 218, 219, 220, 221, 222, 223, 292, 293, 294, 295, 296, 297, 298, 299, 304, 305, 306, 307, 308, 309, 311, 312, 313, 314, 315, 316, 317, 318, 319, 320], [0.02664, 0.04312, 0.0382, 0.053, 0.05281, 0.8621, 0.1408, 0.8029, 0.5033, 0.7911, 0.8886, 0.9976, 0.9793, 0.9966, 0.9856, 0.9869, 0.9957, 0.9765, 0.9987, 0.9896, 1.0, 0.9865, 0.9825, 0.04981, 0.0409, 0.9, 0.5024, 0.9982, 0.9794, 0.9782, 0.9957, 0.923, 0.2512, 0.8254, 0.2859, 0.1057, 0.8153, 0.4935, 0.01235, 0.2562, 0.4124, 0.05108, 0.03568, 0.5015, 0.03827, 0.00942, 0.06096]): _vg.add([_i], _w, 'REPLACE')
_vg = ob_main_002.vertex_groups.new(name='UpperLeg.R')
_vg = ob_main_002.vertex_groups.new(name='LowerLeg.R')
_vg = ob_main_002.vertex_groups.new(name='Hand.L')
for _i, _w in zip([362, 369, 372, 379, 380, 381, 382, 383, 384, 385, 386, 387, 388, 389, 390, 391, 393, 394, 395, 396, 397, 398, 399, 400, 401, 402, 403, 404, 405, 406, 407, 411, 418, 419, 420, 421, 430, 431, 432, 436, 437, 438, 439], [0.4484, 0.113, 0.8357, 0.8093, 0.1158, 0.05414, 0.6191, 0.246, 0.06585, 0.005613, 0.0351, 0.2292, 0.07246, 0.9501, 0.7981, 0.8785, 0.7503, 0.8534, 0.8353, 0.8021, 0.8154, 0.8209, 0.006238, 0.2853, 0.4688, 0.3831, 0.7468, 0.1539, 0.1981, 0.8282, 0.4627, 0.01045, 0.08897, 0.02499, 0.0005163, 0.1387, 0.09142, 0.05704, 0.008266, 0.03056, 0.08062, 0.09153, 0.06554]): _vg.add([_i], _w, 'REPLACE')
_vg = ob_main_002.vertex_groups.new(name='Fingers1.L')
for _i, _w in zip([382, 392, 399, 400, 401, 402, 403, 404, 405, 406, 407, 408, 409, 410, 411, 412, 413, 414, 415, 416, 417, 418, 421, 427, 430, 431, 432, 433, 434, 435, 436, 437, 438, 439], [0.3367, 0.09252, 0.2238, 0.6864, 0.4949, 0.5787, 0.067, 0.4657, 0.2286, 0.1339, 0.527, 0.1925, 0.0283, 0.0709, 0.2562, 0.06405, 0.1051, 0.09807, 0.08617, 0.08777, 0.07255, 0.2347, 0.1482, 0.007514, 0.6215, 0.5703, 0.5919, 0.7958, 0.5053, 0.406, 0.222, 0.601, 0.3196, 0.1726]): _vg.add([_i], _w, 'REPLACE')
_vg = ob_main_002.vertex_groups.new(name='Fingers2.L')
for _i, _w in zip([382, 392, 399, 402, 403, 404, 405, 408, 409, 410, 411, 412, 413, 414, 415, 416, 417, 421, 430, 431, 432, 433, 434, 435, 436, 437, 438, 439], [0.008074, 0.8854, 0.746, 0.0123, 5.25e-05, 0.003979, 0.06696, 0.7894, 0.9546, 0.915, 0.7119, 0.9127, 0.8654, 0.8685, 0.898, 0.9056, 0.9163, 0.03283, 0.2835, 0.3708, 0.378, 0.1834, 0.4847, 0.5414, 0.678, 0.3127, 0.5736, 0.7191]): _vg.add([_i], _w, 'REPLACE')
_vg = ob_main_002.vertex_groups.new(name='Thumb1.L')
for _i, _w in zip([395, 396, 403, 404, 405, 418, 419, 420, 421, 423, 427, 428, 435, 436, 439], [0.0723, 0.08268, 0.1225, 0.2895, 0.4069, 0.5298, 0.9167, 0.9486, 0.5347, 0.0326, 0.06569, 0.0108, 0.008406, 0.04566, 0.01814]): _vg.add([_i], _w, 'REPLACE')
_vg = ob_main_002.vertex_groups.new(name='Thumb2.L')
for _i, _w in zip([403, 404, 405, 418, 421, 422, 423, 424, 425, 426, 427, 428, 429], [0.01148, 0.06691, 0.106, 0.1317, 0.1388, 0.994, 0.9372, 0.9935, 0.9972, 0.999, 0.8902, 0.9313, 0.9842]): _vg.add([_i], _w, 'REPLACE')
_vg = ob_main_002.vertex_groups.new(name='Foot.L')
for _i, _w in zip([304, 305, 306, 307, 308, 309, 310, 311, 312, 313, 314, 315, 316, 317, 318, 319, 320, 321, 322, 323, 324, 325, 326, 327, 328, 329, 332, 333, 335, 336, 337], [0.07818, 0.7818, 0.1818, 0.7154, 0.9088, 0.1849, 0.9229, 0.5038, 0.9101, 0.7271, 0.5848, 0.9124, 0.9278, 0.4966, 0.8824, 0.8549, 0.7505, 0.8272, 0.247, 0.0439, 0.002759, 0.2078, 0.4756, 0.2557, 0.4137, 0.4736, 0.07076, 0.08745, 0.002328, 0.05127, 0.05089]): _vg.add([_i], _w, 'REPLACE')
_vg = ob_main_002.vertex_groups.new(name='Toes.L')
for _i, _w in zip([310, 312, 315, 316, 318, 319, 320, 321, 322, 323, 324, 325, 326, 327, 328, 329, 330, 331, 332, 333, 334, 335, 336, 337], [0.05727, 0.0587, 0.02298, 0.008684, 0.07343, 0.1154, 0.1885, 0.1741, 0.7639, 0.9527, 0.9751, 0.8085, 0.5239, 0.7457, 0.5881, 0.5267, 0.9866, 0.9894, 0.9356, 0.916, 0.9856, 0.9746, 0.9515, 0.9508]): _vg.add([_i], _w, 'REPLACE')
_vg = ob_main_002.vertex_groups.new(name='Hand.R')
_vg = ob_main_002.vertex_groups.new(name='Fingers1.R')
_vg = ob_main_002.vertex_groups.new(name='Fingers2.R')
_vg = ob_main_002.vertex_groups.new(name='Thumb1.R')
_vg = ob_main_002.vertex_groups.new(name='Thumb2.R')
_vg = ob_main_002.vertex_groups.new(name='Foot.R')
_vg = ob_main_002.vertex_groups.new(name='Toes.R')
_vg = ob_main_002.vertex_groups.new(name='Knee.L')
for _i, _w in zip([200, 201, 202, 203, 206, 207, 208, 209, 210, 211, 292, 293, 294, 295], [0.3962, 0.06445, 0.08829, 0.06846, 0.06126, 0.7881, 0.1426, 0.4348, 0.1338, 0.01994, 0.07945, 0.04037, 0.004997, 0.4331]): _vg.add([_i], _w, 'REPLACE')
_vg = ob_main_002.vertex_groups.new(name='Knee.R')
_vg = ob_main_002.vertex_groups.new(name='UpperArm.IK.L')
_vg = ob_main_002.vertex_groups.new(name='LowerArm.IK.L')
for _i, _w in zip([67], [0.0]): _vg.add([_i], _w, 'REPLACE')
_m = ob_main_002.modifiers.new('Mirror', 'MIRROR')
_m.use_clip = True
_m.mirror_offset_v = -0.007576
_m.merge_threshold = 0.018
_m = ob_main_002.modifiers.new('Armature', 'ARMATURE')
_m.object = ob_girl

# ---- collection membership
scene.collection.objects.link(ob_girl)
scene.collection.objects.link(ob_main_002)

# ---- scene / render settings (as saved in the file)
scene.frame_start = 1; scene.frame_end = 24; scene.frame_set(23)
scene.render.engine = 'BLENDER_EEVEE_NEXT'
scene.cycles.use_denoising = False
scene.cycles.samples = 128
scene.cycles.sampling_pattern = 'TABULATED_SOBOL'
scene.cycles.use_adaptive_sampling = False
scene.cycles.use_light_tree = False
scene.view_settings.view_transform = 'Filmic'
bpy.context.view_layer.update()

# ---- added for rendering (the .blend has no active camera and no usable light): camera, sun
cam_auto = bpy.data.cameras.new('AutoCamera')
cam_auto.lens = 50.0
cam_auto.sensor_width = 36.0
cam_auto.clip_end = 1000.0
ob_auto_camera = bpy.data.objects.new('AutoCamera', cam_auto)
scene.collection.objects.link(ob_auto_camera)
ob_auto_camera.location = (3.77911, -4.53281, 4.87538)
ob_auto_camera.rotation_euler = (1.09748, -7.21219e-08, 0.694738)
scene.camera = ob_auto_camera
light_auto_sun = bpy.data.lights.new('AutoSun', 'SUN')
light_auto_sun.energy = 3.0
light_auto_sun.angle = 0.0523599
ob_auto_sun = bpy.data.objects.new('AutoSun', light_auto_sun)
scene.collection.objects.link(ob_auto_sun)
ob_auto_sun.rotation_euler = (0.872665, 0.174533, 0.523599)
bpy.context.view_layer.update()
